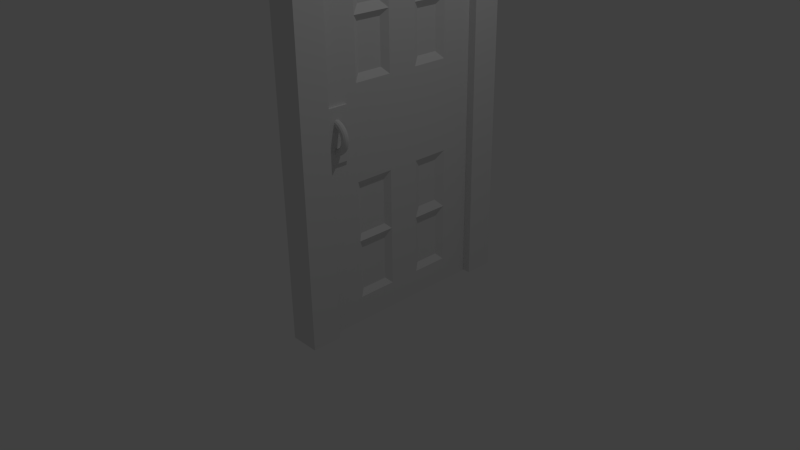 # Source: deur_frame.blend  (saved by Blender 2.74.0; exported with 4.5.12 LTS)
import bpy
from mathutils import Matrix  # noqa: F401  (used for matrix-valued properties, if any)

bpy.ops.wm.read_factory_settings(use_empty=True)
scene = bpy.context.scene
scene.name = 'Scene'

# ---- collections
col_collection_1 = bpy.data.collections.new('Collection 1'); scene.collection.children.link(col_collection_1)

# ---- materials (node trees are filled in below, after node groups)
mat_material = bpy.data.materials.new('Material')
mat_material.alpha_threshold = 0.0
mat_material.use_transparent_shadow = False
mat_material.roughness = 0.5
mat_material.line_color = (0.0, 0.0, 0.0, 1.0)

# ---- material node trees

# ---- world
world_world = bpy.data.worlds.new('World'); scene.world = world_world
world_world.color = (0.05088, 0.05088, 0.05088)
world_world.use_sun_shadow = False
world_world.sun_shadow_jitter_overblur = 0.0
world_world.cycles.sampling_method = 'MANUAL'
world_world.cycles.sample_map_resolution = 256

# ---- cameras
cam_camera = bpy.data.cameras.new('Camera')
cam_camera.clip_end = 100.0
cam_camera.lens = 35.0
cam_camera.sensor_width = 32.0
cam_camera.sensor_height = 18.0
cam_camera.ortho_scale = 7.314
cam_camera.dof.focus_distance = 0.0
cam_camera.dof.aperture_fstop = 128.0

# ---- lights
light_lamp = bpy.data.lights.new('Lamp', 'POINT')
light_lamp.transmission_factor = 0.0
light_lamp.cutoff_distance = 30.0
light_lamp.energy = 100.0
light_lamp.shadow_buffer_clip_start = 1.001
light_lamp.shadow_soft_size = 0.1
light_lamp.shadow_maximum_resolution = 0.006
light_lamp.use_absolute_resolution = True
light_lamp.cycles.use_multiple_importance_sampling = False

# ---- meshes
me_cube_001 = bpy.data.meshes.new('Cube.001')
me_cube_001.from_pydata([(-1.0, 12.87, -0.985), (-1.0, 14.87, -0.985), (1.0, 14.87, -0.985), (1.0, 12.87, -0.985), (-1.0, 12.87, 26.34), (-1.0, 14.87, 26.34), (1.0, 14.87, 26.34), (1.0, 12.87, 26.34), (-1.0, -1.0, 24.34), (-1.0, 12.89, 24.34), (1.0, 12.89, 24.34), (1.0, -1.0, 24.34), (-1.0, -1.0, 26.34), (-1.0, 12.89, 26.34), (1.0, 12.89, 26.34), (1.0, -1.0, 26.34), (-1.0, -1.0, -1.0), (-1.0, 1.0, -1.0), (1.0, 1.0, -1.0), (1.0, -1.0, -1.0), (-1.0, -1.0, 24.34), (-1.0, 1.0, 24.34), (1.0, 1.0, 24.34), (1.0, -1.0, 24.34)], [], [(4, 5, 1, 0), (5, 6, 2, 1), (6, 7, 3, 2), (7, 4, 0, 3), (0, 1, 2, 3), (7, 6, 5, 4), (12, 13, 9, 8), (13, 14, 10, 9), (14, 15, 11, 10), (15, 12, 8, 11), (8, 9, 10, 11), (15, 14, 13, 12), (20, 21, 17, 16), (21, 22, 18, 17), (22, 23, 19, 18), (23, 20, 16, 19), (16, 17, 18, 19), (23, 22, 21, 20)])
me_cube_001.use_remesh_preserve_volume = False
me_cube_001.use_remesh_preserve_attributes = False
me_cube_001.use_mirror_vertex_groups = False
me_cube_001.update()
me_cube = bpy.data.meshes.new('Cube')
me_cube.from_pydata([(0.5152, -0.7925, 2.253), (0.5076, -0.8207, 2.253), (0.487, -0.8413, 2.253), (0.4588, -0.8488, 2.253), (0.4306, -0.8413, 2.253), (0.4099, -0.8207, 2.253), (0.4024, -0.7925, 2.253), (0.4099, -0.7643, 2.253), (0.4306, -0.7436, 2.253), (0.4588, -0.7361, 2.253), (0.487, -0.7436, 2.253), (0.5076, -0.7643, 2.253), (0.5127, -0.7925, 2.29), (0.5053, -0.8207, 2.289), (0.4848, -0.8413, 2.286), (0.4568, -0.8488, 2.282), (0.4289, -0.8413, 2.279), (0.4084, -0.8207, 2.276), (0.4009, -0.7925, 2.275), (0.4084, -0.7643, 2.276), (0.4289, -0.7436, 2.279), (0.4568, -0.7361, 2.282), (0.4848, -0.7436, 2.286), (0.5053, -0.7643, 2.289), (0.5056, -0.7925, 2.326), (0.4983, -0.8207, 2.324), (0.4783, -0.8413, 2.319), (0.4511, -0.8488, 2.311), (0.4239, -0.8413, 2.304), (0.4039, -0.8207, 2.299), (0.3966, -0.7925, 2.297), (0.4039, -0.7643, 2.299), (0.4239, -0.7436, 2.304), (0.4511, -0.7361, 2.311), (0.4783, -0.7436, 2.319), (0.4983, -0.7643, 2.324), (0.4937, -0.7925, 2.361), (0.4867, -0.8207, 2.358), (0.4677, -0.8413, 2.35), (0.4416, -0.8488, 2.339), (0.4156, -0.8413, 2.329), (0.3965, -0.8207, 2.321), (0.3895, -0.7925, 2.318), (0.3965, -0.7643, 2.321), (0.4156, -0.7436, 2.329), (0.4416, -0.7361, 2.339), (0.4677, -0.7436, 2.35), (0.4867, -0.7643, 2.358), (0.4774, -0.7925, 2.394), (0.4708, -0.8207, 2.39), (0.453, -0.8413, 2.38), (0.4286, -0.8488, 2.366), (0.4041, -0.8413, 2.352), (0.3863, -0.8207, 2.341), (0.3797, -0.7925, 2.338), (0.3863, -0.7643, 2.341), (0.4041, -0.7436, 2.352), (0.4286, -0.7361, 2.366), (0.453, -0.7436, 2.38), (0.4708, -0.7643, 2.39), (0.4569, -0.7925, 2.425), (0.4509, -0.8207, 2.42), (0.4345, -0.8413, 2.408), (0.4122, -0.8488, 2.39), (0.3898, -0.8413, 2.373), (0.3734, -0.8207, 2.361), (0.3674, -0.7925, 2.356), (0.3734, -0.7643, 2.361), (0.3898, -0.7436, 2.373), (0.4122, -0.7361, 2.39), (0.4345, -0.7436, 2.408), (0.4509, -0.7643, 2.42), (0.4326, -0.7925, 2.452), (0.4272, -0.8207, 2.447), (0.4126, -0.8413, 2.432), (0.3927, -0.8488, 2.413), (0.3728, -0.8413, 2.393), (0.3582, -0.8207, 2.378), (0.3528, -0.7925, 2.373), (0.3582, -0.7643, 2.378), (0.3728, -0.7436, 2.393), (0.3927, -0.7361, 2.413), (0.4126, -0.7436, 2.432), (0.4272, -0.7643, 2.447), (0.4049, -0.7925, 2.477), (0.4003, -0.8207, 2.471), (0.3877, -0.8413, 2.454), (0.3705, -0.8488, 2.432), (0.3534, -0.8413, 2.41), (0.3408, -0.8207, 2.393), (0.3362, -0.7925, 2.387), (0.3408, -0.7643, 2.393), (0.3534, -0.7436, 2.41), (0.3705, -0.7361, 2.432), (0.3877, -0.7436, 2.454), (0.4003, -0.7643, 2.471), (0.3742, -0.7925, 2.497), (0.3704, -0.8207, 2.491), (0.3601, -0.8413, 2.473), (0.346, -0.8488, 2.448), (0.3319, -0.8413, 2.424), (0.3216, -0.8207, 2.406), (0.3178, -0.7925, 2.4), (0.3216, -0.7643, 2.406), (0.3319, -0.7436, 2.424), (0.346, -0.7361, 2.448), (0.3601, -0.7436, 2.473), (0.3704, -0.7643, 2.491), (0.3411, -0.7925, 2.514), (0.3382, -0.8207, 2.507), (0.3303, -0.8413, 2.487), (0.3195, -0.8488, 2.461), (0.3087, -0.8413, 2.435), (0.3008, -0.8207, 2.416), (0.298, -0.7925, 2.409), (0.3008, -0.7643, 2.416), (0.3087, -0.7436, 2.435), (0.3195, -0.7361, 2.461), (0.3303, -0.7436, 2.487), (0.3382, -0.7643, 2.507), (0.3062, -0.7925, 2.525), (0.3042, -0.8207, 2.518), (0.2989, -0.8413, 2.498), (0.2916, -0.8488, 2.471), (0.2843, -0.8413, 2.444), (0.279, -0.8207, 2.424), (0.277, -0.7925, 2.416), (0.279, -0.7643, 2.424), (0.2843, -0.7436, 2.444), (0.2916, -0.7361, 2.471), (0.2989, -0.7436, 2.498), (0.3042, -0.7643, 2.518), (0.27, -0.7925, 2.533), (0.269, -0.8207, 2.525), (0.2663, -0.8413, 2.505), (0.2627, -0.8488, 2.477), (0.259, -0.8413, 2.449), (0.2563, -0.8207, 2.428), (0.2553, -0.7925, 2.421), (0.2563, -0.7643, 2.428), (0.259, -0.7436, 2.449), (0.2627, -0.7361, 2.477), (0.2663, -0.7436, 2.505), (0.269, -0.7643, 2.525), (0.27, -0.7925, 1.974), (0.269, -0.8207, 1.981), (0.2663, -0.8413, 2.001), (0.2627, -0.8488, 2.029), (0.259, -0.8413, 2.057), (0.2563, -0.8207, 2.078), (0.2553, -0.7925, 2.085), (0.2563, -0.7643, 2.078), (0.259, -0.7436, 2.057), (0.2627, -0.7361, 2.029), (0.2663, -0.7436, 2.001), (0.269, -0.7643, 1.981), (0.3062, -0.7925, 1.981), (0.3042, -0.8207, 1.988), (0.2989, -0.8413, 2.008), (0.2916, -0.8488, 2.035), (0.2843, -0.8413, 2.062), (0.279, -0.8207, 2.082), (0.277, -0.7925, 2.09), (0.279, -0.7643, 2.082), (0.2843, -0.7436, 2.062), (0.2916, -0.7361, 2.035), (0.2989, -0.7436, 2.008), (0.3042, -0.7643, 1.988), (0.3411, -0.7925, 1.993), (0.3382, -0.8207, 2.0), (0.3303, -0.8413, 2.019), (0.3195, -0.8488, 2.045), (0.3087, -0.8413, 2.071), (0.3008, -0.8207, 2.09), (0.298, -0.7925, 2.097), (0.3008, -0.7643, 2.09), (0.3087, -0.7436, 2.071), (0.3195, -0.7361, 2.045), (0.3303, -0.7436, 2.019), (0.3382, -0.7643, 2.0), (0.3742, -0.7925, 2.009), (0.3704, -0.8207, 2.015), (0.3601, -0.8413, 2.033), (0.346, -0.8488, 2.058), (0.3319, -0.8413, 2.082), (0.3216, -0.8207, 2.1), (0.3178, -0.7925, 2.107), (0.3216, -0.7643, 2.1), (0.3319, -0.7436, 2.082), (0.346, -0.7361, 2.058), (0.3601, -0.7436, 2.033), (0.3704, -0.7643, 2.015), (0.4049, -0.7925, 2.029), (0.4003, -0.8207, 2.035), (0.3877, -0.8413, 2.052), (0.3705, -0.8488, 2.074), (0.3534, -0.8413, 2.096), (0.3408, -0.8207, 2.113), (0.3362, -0.7925, 2.119), (0.3408, -0.7643, 2.113), (0.3534, -0.7436, 2.096), (0.3705, -0.7361, 2.074), (0.3877, -0.7436, 2.052), (0.4003, -0.7643, 2.035), (0.4326, -0.7925, 2.054), (0.4272, -0.8207, 2.059), (0.4126, -0.8413, 2.074), (0.3927, -0.8488, 2.094), (0.3728, -0.8413, 2.113), (0.3582, -0.8207, 2.128), (0.3528, -0.7925, 2.133), (0.3582, -0.7643, 2.128), (0.3728, -0.7436, 2.113), (0.3927, -0.7361, 2.094), (0.4126, -0.7436, 2.074), (0.4272, -0.7643, 2.059), (0.4569, -0.7925, 2.081), (0.4509, -0.8207, 2.086), (0.4345, -0.8413, 2.099), (0.4122, -0.8488, 2.116), (0.3898, -0.8413, 2.133), (0.3734, -0.8207, 2.145), (0.3674, -0.7925, 2.15), (0.3734, -0.7643, 2.145), (0.3898, -0.7436, 2.133), (0.4122, -0.7361, 2.116), (0.4345, -0.7436, 2.099), (0.4509, -0.7643, 2.086), (0.4774, -0.7925, 2.112), (0.4708, -0.8207, 2.116), (0.453, -0.8413, 2.126), (0.4286, -0.8488, 2.14), (0.4041, -0.8413, 2.154), (0.3863, -0.8207, 2.165), (0.3797, -0.7925, 2.168), (0.3863, -0.7643, 2.165), (0.4041, -0.7436, 2.154), (0.4286, -0.7361, 2.14), (0.453, -0.7436, 2.126), (0.4708, -0.7643, 2.116), (0.4937, -0.7925, 2.145), (0.4867, -0.8207, 2.148), (0.4677, -0.8413, 2.156), (0.4416, -0.8488, 2.167), (0.4156, -0.8413, 2.178), (0.3965, -0.8207, 2.185), (0.3895, -0.7925, 2.188), (0.3965, -0.7643, 2.185), (0.4156, -0.7436, 2.178), (0.4416, -0.7361, 2.167), (0.4677, -0.7436, 2.156), (0.4867, -0.7643, 2.148), (0.5056, -0.7925, 2.18), (0.4983, -0.8207, 2.182), (0.4783, -0.8413, 2.187), (0.4511, -0.8488, 2.195), (0.4239, -0.8413, 2.202), (0.4039, -0.8207, 2.207), (0.3966, -0.7925, 2.209), (0.4039, -0.7643, 2.207), (0.4239, -0.7436, 2.202), (0.4511, -0.7361, 2.195), (0.4783, -0.7436, 2.187), (0.4983, -0.7643, 2.182), (0.5127, -0.7925, 2.216), (0.5053, -0.8207, 2.217), (0.4848, -0.8413, 2.22), (0.4568, -0.8488, 2.224), (0.4289, -0.8413, 2.227), (0.4084, -0.8207, 2.23), (0.4009, -0.7925, 2.231), (0.4084, -0.7643, 2.23), (0.4289, -0.7436, 2.227), (0.4568, -0.7361, 2.224), (0.4848, -0.7436, 2.22), (0.5053, -0.7643, 2.217), (0.2955, -0.5961, 2.71), (0.2955, -0.5961, 1.859), (0.2955, -0.9718, 2.71), (0.2955, -0.9718, 1.859), (0.2217, -0.5961, 2.71), (0.2217, -0.5961, 1.859), (0.2217, -0.9718, 2.71), (0.2217, -0.9718, 1.859), (-0.2784, -0.7795, 2.249), (-0.2695, -0.7517, 2.25), (-0.2478, -0.7321, 2.25), (-0.2193, -0.726, 2.25), (-0.1915, -0.7349, 2.25), (-0.1719, -0.7566, 2.25), (-0.1658, -0.7851, 2.25), (-0.1747, -0.8129, 2.25), (-0.1964, -0.8325, 2.25), (-0.2249, -0.8386, 2.25), (-0.2527, -0.8297, 2.249), (-0.2723, -0.808, 2.249), (-0.2763, -0.7797, 2.286), (-0.2674, -0.752, 2.285), (-0.2459, -0.7324, 2.283), (-0.2175, -0.7262, 2.28), (-0.19, -0.7351, 2.276), (-0.1706, -0.7567, 2.273), (-0.1645, -0.7853, 2.272), (-0.1734, -0.8131, 2.273), (-0.1949, -0.8327, 2.276), (-0.2232, -0.8388, 2.279), (-0.2508, -0.8299, 2.283), (-0.2702, -0.8083, 2.285), (-0.2693, -0.7803, 2.322), (-0.2606, -0.7525, 2.321), (-0.2396, -0.7328, 2.316), (-0.212, -0.7266, 2.308), (-0.1851, -0.7355, 2.301), (-0.1662, -0.7571, 2.296), (-0.1603, -0.7856, 2.294), (-0.169, -0.8134, 2.296), (-0.19, -0.833, 2.301), (-0.2176, -0.8392, 2.308), (-0.2445, -0.8304, 2.315), (-0.2634, -0.8088, 2.32), (-0.2577, -0.781, 2.357), (-0.2493, -0.7532, 2.355), (-0.2292, -0.7335, 2.347), (-0.2027, -0.7272, 2.336), (-0.177, -0.736, 2.326), (-0.1589, -0.7575, 2.318), (-0.1534, -0.786, 2.315), (-0.1618, -0.8139, 2.318), (-0.1819, -0.8335, 2.325), (-0.2083, -0.8398, 2.336), (-0.2341, -0.831, 2.347), (-0.2521, -0.8095, 2.355), (-0.2416, -0.782, 2.391), (-0.2337, -0.7541, 2.387), (-0.2147, -0.7343, 2.377), (-0.1898, -0.728, 2.363), (-0.1657, -0.7367, 2.349), (-0.1489, -0.7581, 2.339), (-0.1437, -0.7866, 2.335), (-0.1517, -0.8145, 2.339), (-0.1706, -0.8342, 2.349), (-0.1955, -0.8406, 2.363), (-0.2196, -0.8319, 2.376), (-0.2365, -0.8104, 2.387), (-0.2214, -0.7831, 2.421), (-0.2139, -0.7552, 2.417), (-0.1965, -0.7354, 2.405), (-0.1736, -0.7289, 2.388), (-0.1516, -0.7375, 2.371), (-0.1362, -0.7589, 2.358), (-0.1316, -0.7873, 2.353), (-0.139, -0.8152, 2.358), (-0.1564, -0.835, 2.37), (-0.1793, -0.8415, 2.387), (-0.2013, -0.8329, 2.404), (-0.2168, -0.8115, 2.417), (-0.1973, -0.7844, 2.449), (-0.1905, -0.7565, 2.444), (-0.1748, -0.7366, 2.43), (-0.1544, -0.73, 2.41), (-0.1347, -0.7384, 2.39), (-0.121, -0.7597, 2.376), (-0.1171, -0.7881, 2.37), (-0.1239, -0.816, 2.375), (-0.1396, -0.836, 2.39), (-0.16, -0.8426, 2.409), (-0.1797, -0.8341, 2.429), (-0.1933, -0.8128, 2.444), (-0.1697, -0.7859, 2.474), (-0.1637, -0.758, 2.468), (-0.15, -0.7379, 2.452), (-0.1323, -0.7311, 2.43), (-0.1154, -0.7395, 2.407), (-0.1038, -0.7606, 2.391), (-0.1006, -0.789, 2.385), (-0.1066, -0.8169, 2.391), (-0.1203, -0.837, 2.407), (-0.138, -0.8438, 2.429), (-0.1549, -0.8355, 2.451), (-0.1665, -0.8143, 2.468), (-0.1392, -0.7876, 2.495), (-0.134, -0.7596, 2.488), (-0.1226, -0.7394, 2.47), (-0.1079, -0.7324, 2.446), (-0.09407, -0.7406, 2.422), (-0.08468, -0.7616, 2.404), (-0.08228, -0.79, 2.397), (-0.0875, -0.818, 2.404), (-0.09896, -0.8381, 2.421), (-0.1136, -0.8451, 2.446), (-0.1274, -0.8369, 2.47), (-0.1368, -0.8159, 2.488), (-0.1063, -0.7893, 2.511), (-0.102, -0.7612, 2.504), (-0.09292, -0.7409, 2.485), (-0.08159, -0.7338, 2.459), (-0.07102, -0.7418, 2.433), (-0.06404, -0.7627, 2.414), (-0.06252, -0.791, 2.407), (-0.06686, -0.819, 2.414), (-0.07591, -0.8393, 2.433), (-0.08723, -0.8465, 2.459), (-0.0978, -0.8385, 2.485), (-0.1048, -0.8175, 2.504), (-0.07151, -0.7911, 2.523), (-0.0681, -0.763, 2.516), (-0.0616, -0.7426, 2.496), (-0.05375, -0.7353, 2.469), (-0.04666, -0.7431, 2.442), (-0.04223, -0.7638, 2.422), (-0.04164, -0.7921, 2.414), (-0.04505, -0.8202, 2.422), (-0.05155, -0.8406, 2.441), (-0.05939, -0.8479, 2.468), (-0.06648, -0.8401, 2.496), (-0.07092, -0.8193, 2.516), (-0.03543, -0.7929, 2.531), (-0.03299, -0.7648, 2.523), (-0.02913, -0.7442, 2.503), (-0.02489, -0.7367, 2.475), (-0.02141, -0.7443, 2.447), (-0.01962, -0.765, 2.426), (-0.01999, -0.7932, 2.419), (-0.02244, -0.8213, 2.426), (-0.02629, -0.8419, 2.447), (-0.03053, -0.8494, 2.474), (-0.03401, -0.8418, 2.502), (-0.03581, -0.8211, 2.523), (-0.03175, -0.7906, 1.971), (-0.0294, -0.7625, 1.979), (-0.02582, -0.7421, 2.0), (-0.02195, -0.7348, 2.028), (-0.01883, -0.7427, 2.056), (-0.01731, -0.7635, 2.076), (-0.01778, -0.7918, 2.083), (-0.02013, -0.8198, 2.076), (-0.02372, -0.8402, 2.055), (-0.02759, -0.8475, 2.027), (-0.0307, -0.8396, 1.999), (-0.03222, -0.8188, 1.979), (-0.06792, -0.7888, 1.978), (-0.06461, -0.7607, 1.986), (-0.05837, -0.7405, 2.006), (-0.05088, -0.7334, 2.033), (-0.04415, -0.7414, 2.061), (-0.03998, -0.7624, 2.08), (-0.03949, -0.7907, 2.088), (-0.0428, -0.8187, 2.08), (-0.04904, -0.839, 2.06), (-0.05652, -0.8461, 2.033), (-0.06325, -0.838, 2.006), (-0.06743, -0.8171, 1.986), (-0.1029, -0.7871, 1.99), (-0.09863, -0.7591, 1.997), (-0.08983, -0.739, 2.016), (-0.07885, -0.7321, 2.043), (-0.06862, -0.7403, 2.069), (-0.06189, -0.7613, 2.088), (-0.06046, -0.7897, 2.095), (-0.06471, -0.8177, 2.087), (-0.07351, -0.8378, 2.068), (-0.08449, -0.8447, 2.042), (-0.09471, -0.8365, 2.016), (-0.1014, -0.8154, 1.997), (-0.136, -0.7855, 2.006), (-0.1309, -0.7576, 2.013), (-0.1197, -0.7375, 2.031), (-0.1054, -0.7308, 2.055), (-0.09182, -0.7391, 2.08), (-0.08267, -0.7604, 2.098), (-0.08035, -0.7887, 2.104), (-0.08548, -0.8167, 2.098), (-0.09671, -0.8367, 2.079), (-0.111, -0.8434, 2.055), (-0.1245, -0.8351, 2.03), (-0.1337, -0.8139, 2.013), (-0.1668, -0.784, 2.026), (-0.1608, -0.7561, 2.033), (-0.1473, -0.7362, 2.049), (-0.13, -0.7296, 2.072), (-0.1134, -0.7381, 2.094), (-0.1019, -0.7594, 2.11), (-0.0988, -0.7879, 2.116), (-0.1048, -0.8158, 2.11), (-0.1182, -0.8357, 2.094), (-0.1356, -0.8423, 2.071), (-0.1522, -0.8338, 2.049), (-0.1636, -0.8125, 2.032), (-0.1946, -0.7828, 2.051), (-0.1879, -0.7549, 2.056), (-0.1724, -0.7351, 2.071), (-0.1523, -0.7286, 2.091), (-0.1329, -0.7372, 2.111), (-0.1194, -0.7586, 2.126), (-0.1155, -0.7871, 2.131), (-0.1222, -0.815, 2.125), (-0.1377, -0.8348, 2.111), (-0.1579, -0.8412, 2.09), (-0.1773, -0.8326, 2.07), (-0.1907, -0.8112, 2.056), (-0.2191, -0.7817, 2.078), (-0.2117, -0.7538, 2.083), (-0.1944, -0.7341, 2.096), (-0.1718, -0.7277, 2.113), (-0.15, -0.7365, 2.13), (-0.1347, -0.7579, 2.143), (-0.1302, -0.7864, 2.147), (-0.1376, -0.8143, 2.143), (-0.1549, -0.834, 2.13), (-0.1775, -0.8404, 2.113), (-0.1993, -0.8316, 2.095), (-0.2146, -0.8101, 2.083), (-0.2398, -0.7808, 2.109), (-0.2318, -0.753, 2.113), (-0.213, -0.7333, 2.123), (-0.1884, -0.727, 2.137), (-0.1644, -0.7358, 2.152), (-0.1477, -0.7574, 2.162), (-0.1426, -0.7859, 2.166), (-0.1505, -0.8137, 2.162), (-0.1693, -0.8334, 2.151), (-0.194, -0.8396, 2.137), (-0.2179, -0.8308, 2.123), (-0.2347, -0.8093, 2.112), (-0.2563, -0.7801, 2.142), (-0.2479, -0.7523, 2.145), (-0.2279, -0.7327, 2.153), (-0.2016, -0.7265, 2.164), (-0.176, -0.7354, 2.175), (-0.158, -0.757, 2.183), (-0.1525, -0.7855, 2.186), (-0.1609, -0.8133, 2.182), (-0.1809, -0.8329, 2.174), (-0.2072, -0.8391, 2.163), (-0.2328, -0.8302, 2.152), (-0.2507, -0.8086, 2.145), (-0.2683, -0.7796, 2.177), (-0.2597, -0.7519, 2.179), (-0.2388, -0.7323, 2.184), (-0.2112, -0.7261, 2.192), (-0.1844, -0.7351, 2.199), (-0.1656, -0.7567, 2.205), (-0.1597, -0.7852, 2.206), (-0.1684, -0.813, 2.204), (-0.1893, -0.8326, 2.199), (-0.2169, -0.8387, 2.191), (-0.2436, -0.8298, 2.184), (-0.2625, -0.8082, 2.178), (-0.2758, -0.7794, 2.213), (-0.2669, -0.7517, 2.214), (-0.2454, -0.7321, 2.217), (-0.2172, -0.7259, 2.221), (-0.1896, -0.7349, 2.224), (-0.1703, -0.7566, 2.227), (-0.1642, -0.7851, 2.228), (-0.1731, -0.8129, 2.227), (-0.1945, -0.8325, 2.224), (-0.2228, -0.8386, 2.22), (-0.2503, -0.8296, 2.216), (-0.2697, -0.808, 2.214), (-0.07461, -0.9781, 2.696), (-0.069, -0.9745, 1.845), (-0.05582, -0.6028, 2.698), (-0.05022, -0.5992, 1.847), (-0.0009073, -0.9818, 2.697), (0.004696, -0.9782, 1.846), (0.01788, -0.6065, 2.698), (0.02348, -0.6029, 1.848), (0.2513, 1.966, -1.0), (0.2513, -1.0, -1.0), (0.001511, -1.0, -1.0), (0.001511, 1.966, -1.0), (0.2513, 1.966, 5.337), (0.2513, -1.0, 5.337), (0.001511, -1.0, 5.337), (0.001511, 1.966, 5.337), (0.2513, 1.966, 2.168), (0.2513, -1.0, 2.168), (0.001511, -1.0, 2.168), (0.001511, 1.966, 2.168), (0.2513, 1.966, 2.504), (0.2513, -1.0, 2.504), (0.001511, -1.0, 2.504), (0.001511, 1.966, 2.504), (0.2513, 1.966, 1.864), (0.2513, -1.0, 1.864), (0.001511, -1.0, 1.864), (0.001511, 1.966, 1.864), (0.2513, 1.413, 2.959), (0.2513, 1.413, 4.881), (0.2513, -0.3808, 2.959), (0.2513, -0.3808, 4.881), (0.2513, 1.434, -0.5652), (0.2513, -0.4015, -0.5652), (0.2513, 1.434, 1.43), (0.2513, -0.4015, 1.43), (0.001511, -0.4737, 2.91), (0.001511, -0.4737, 4.931), (0.001511, 1.373, 2.91), (0.001511, 1.373, 4.931), (0.001511, -0.5408, -0.6613), (0.001511, 1.44, -0.6613), (0.001511, -0.5408, 1.526), (0.001511, 1.44, 1.526), (0.2513, 1.066, -1.0), (0.001511, 1.066, -1.0), (0.2513, 1.066, 5.337), (0.001511, 1.066, 5.337), (0.003392, 1.066, 2.168), (0.2518, 1.066, 2.168), (0.003392, 1.066, 2.504), (0.2518, 1.066, 2.504), (0.2518, 1.066, 1.864), (0.003392, 1.066, 1.864), (0.2513, 0.7897, 4.881), (0.2513, 0.7897, 2.959), (0.2513, 0.7978, -0.5652), (0.2513, 0.7978, 1.43), (0.001511, 0.7196, 4.931), (0.001511, 0.7196, 2.91), (0.001511, 0.746, -0.6613), (0.001511, 0.746, 1.526), (0.2513, -0.2444, -1.0), (0.2513, -0.2444, 5.337), (0.2518, -0.2444, 2.168), (0.2518, -0.2444, 2.504), (0.2518, -0.2444, 1.864), (0.2513, 0.2732, 4.881), (0.2513, 0.2732, 2.959), (0.2513, 0.2631, -0.5652), (0.2513, 0.2631, 1.43), (0.001511, -0.2444, -1.0), (0.001511, -0.2444, 5.337), (0.003391, -0.2444, 2.168), (0.003391, -0.2444, 2.504), (0.003391, -0.2444, 1.864), (0.001511, 0.146, 4.931), (0.001511, 0.146, 2.91), (0.001511, 0.1053, -0.6613), (0.001511, 0.1053, 1.526), (0.2513, 1.966, 3.92), (0.2513, -1.0, 3.92), (0.001511, -1.0, 3.92), (0.001511, 1.966, 3.92), (0.2513, 1.413, 3.92), (0.2513, -0.3808, 3.92), (0.001511, -0.4737, 3.92), (0.001511, 1.373, 3.92), (0.001511, 0.7196, 3.92), (0.2513, 0.7897, 3.92), (0.001511, 0.146, 3.92), (0.2513, 0.2732, 3.92), (0.2513, 1.966, 0.4322), (0.2513, -1.0, 0.4322), (0.001511, -1.0, 0.4322), (0.001511, 1.966, 0.4322), (0.2513, 1.434, 0.4322), (0.2513, -0.4015, 0.4322), (0.001511, -0.5408, 0.4322), (0.001511, 1.44, 0.4322), (0.001511, 0.746, 0.4322), (0.2513, 0.7978, 0.4322), (0.001511, 0.1053, 0.4322), (0.2513, 0.2631, 0.4322), (0.05533, -0.3228, 4.071), (0.05533, -0.3228, 4.78), (0.05533, -0.004921, 4.78), (0.05533, -0.004921, 4.071), (0.05755, 1.239, 4.055), (0.05755, 1.239, 4.796), (0.05755, 0.8544, 4.796), (0.05755, 0.8544, 4.055), (0.05755, 0.8418, 3.032), (0.05755, 1.251, 3.032), (0.05755, 0.8418, 3.798), (0.05755, 1.251, 3.798), (0.05533, -0.3801, 3.003), (0.05533, 0.05235, 3.003), (0.05533, 0.05235, 3.827), (0.05533, -0.3801, 3.827), (0.05755, 1.296, 0.5771), (0.05755, 1.296, 1.381), (0.05755, 0.8909, 1.381), (0.05755, 0.8909, 0.5771), (0.05534, -0.419, 0.554), (0.05534, -0.419, 1.404), (0.05534, -0.01644, 1.404), (0.05534, -0.01644, 0.554), (0.05755, 0.8585, -0.5488), (0.05755, 1.328, -0.5488), (0.05755, 0.8585, 0.3198), (0.05755, 1.328, 0.3198), (0.05534, -0.4355, -0.556), (0.05534, 2.441e-05, -0.556), (0.05534, 2.444e-05, 0.327), (0.05534, -0.4355, 0.327), (0.1776, -0.2471, 4.054), (0.1776, -0.2471, 4.747), (0.1776, 0.1395, 4.747), (0.1776, 0.1395, 4.054), (0.1776, 1.265, 4.069), (0.1776, 1.265, 4.732), (0.1776, 0.9384, 4.732), (0.1776, 0.9384, 4.069), (0.1776, 0.1639, 3.069), (0.1776, -0.2715, 3.069), (0.1776, 0.1639, 3.811), (0.1776, -0.2715, 3.811), (0.1776, 1.291, 3.082), (0.1776, 0.912, 3.082), (0.1776, 0.912, 3.798), (0.1776, 1.291, 3.798), (0.1776, -0.3119, 0.5218), (0.1776, -0.3119, 1.34), (0.1776, 0.1735, 1.34), (0.1776, 0.1735, 0.5218), (0.1776, 1.298, 0.5684), (0.1776, 1.298, 1.294), (0.1776, 0.9339, 1.294), (0.1776, 0.9339, 0.5684), (0.1776, 1.327, -0.4583), (0.1776, 0.9047, -0.4583), (0.1776, 0.9047, 0.3253), (0.1776, 1.327, 0.3253), (0.1776, 0.1649, -0.467), (0.1776, -0.3033, -0.467), (0.1776, 0.1649, 0.3341), (0.1776, -0.3033, 0.3341)], [], [(0, 12, 13, 1), (1, 13, 14, 2), (2, 14, 15, 3), (3, 15, 16, 4), (4, 16, 17, 5), (5, 17, 18, 6), (6, 18, 19, 7), (7, 19, 20, 8), (8, 20, 21, 9), (9, 21, 22, 10), (10, 22, 23, 11), (0, 11, 23, 12), (12, 24, 25, 13), (13, 25, 26, 14), (14, 26, 27, 15), (15, 27, 28, 16), (16, 28, 29, 17), (17, 29, 30, 18), (18, 30, 31, 19), (19, 31, 32, 20), (20, 32, 33, 21), (21, 33, 34, 22), (22, 34, 35, 23), (23, 35, 24, 12), (24, 36, 37, 25), (25, 37, 38, 26), (26, 38, 39, 27), (27, 39, 40, 28), (28, 40, 41, 29), (29, 41, 42, 30), (30, 42, 43, 31), (31, 43, 44, 32), (32, 44, 45, 33), (33, 45, 46, 34), (34, 46, 47, 35), (35, 47, 36, 24), (36, 48, 49, 37), (37, 49, 50, 38), (38, 50, 51, 39), (39, 51, 52, 40), (40, 52, 53, 41), (41, 53, 54, 42), (42, 54, 55, 43), (43, 55, 56, 44), (44, 56, 57, 45), (45, 57, 58, 46), (46, 58, 59, 47), (47, 59, 48, 36), (48, 60, 61, 49), (49, 61, 62, 50), (50, 62, 63, 51), (51, 63, 64, 52), (52, 64, 65, 53), (53, 65, 66, 54), (54, 66, 67, 55), (55, 67, 68, 56), (56, 68, 69, 57), (57, 69, 70, 58), (58, 70, 71, 59), (59, 71, 60, 48), (60, 72, 73, 61), (61, 73, 74, 62), (62, 74, 75, 63), (63, 75, 76, 64), (64, 76, 77, 65), (65, 77, 78, 66), (66, 78, 79, 67), (67, 79, 80, 68), (68, 80, 81, 69), (69, 81, 82, 70), (70, 82, 83, 71), (71, 83, 72, 60), (72, 84, 85, 73), (73, 85, 86, 74), (74, 86, 87, 75), (75, 87, 88, 76), (76, 88, 89, 77), (77, 89, 90, 78), (78, 90, 91, 79), (79, 91, 92, 80), (80, 92, 93, 81), (81, 93, 94, 82), (82, 94, 95, 83), (83, 95, 84, 72), (84, 96, 97, 85), (85, 97, 98, 86), (86, 98, 99, 87), (87, 99, 100, 88), (88, 100, 101, 89), (89, 101, 102, 90), (90, 102, 103, 91), (91, 103, 104, 92), (92, 104, 105, 93), (93, 105, 106, 94), (94, 106, 107, 95), (95, 107, 96, 84), (96, 108, 109, 97), (97, 109, 110, 98), (98, 110, 111, 99), (99, 111, 112, 100), (100, 112, 113, 101), (101, 113, 114, 102), (102, 114, 115, 103), (103, 115, 116, 104), (104, 116, 117, 105), (105, 117, 118, 106), (106, 118, 119, 107), (107, 119, 108, 96), (108, 120, 121, 109), (109, 121, 122, 110), (110, 122, 123, 111), (111, 123, 124, 112), (112, 124, 125, 113), (113, 125, 126, 114), (114, 126, 127, 115), (115, 127, 128, 116), (116, 128, 129, 117), (117, 129, 130, 118), (118, 130, 131, 119), (119, 131, 120, 108), (120, 132, 133, 121), (121, 133, 134, 122), (122, 134, 135, 123), (123, 135, 136, 124), (124, 136, 137, 125), (125, 137, 138, 126), (126, 138, 139, 127), (127, 139, 140, 128), (128, 140, 141, 129), (129, 141, 142, 130), (130, 142, 143, 131), (131, 143, 132, 120), (144, 156, 157, 145), (145, 157, 158, 146), (146, 158, 159, 147), (147, 159, 160, 148), (148, 160, 161, 149), (149, 161, 162, 150), (150, 162, 163, 151), (151, 163, 164, 152), (152, 164, 165, 153), (153, 165, 166, 154), (154, 166, 167, 155), (155, 167, 156, 144), (156, 168, 169, 157), (157, 169, 170, 158), (158, 170, 171, 159), (159, 171, 172, 160), (160, 172, 173, 161), (161, 173, 174, 162), (162, 174, 175, 163), (163, 175, 176, 164), (164, 176, 177, 165), (165, 177, 178, 166), (166, 178, 179, 167), (167, 179, 168, 156), (168, 180, 181, 169), (169, 181, 182, 170), (170, 182, 183, 171), (171, 183, 184, 172), (172, 184, 185, 173), (173, 185, 186, 174), (174, 186, 187, 175), (175, 187, 188, 176), (176, 188, 189, 177), (177, 189, 190, 178), (178, 190, 191, 179), (179, 191, 180, 168), (180, 192, 193, 181), (181, 193, 194, 182), (182, 194, 195, 183), (183, 195, 196, 184), (184, 196, 197, 185), (185, 197, 198, 186), (186, 198, 199, 187), (187, 199, 200, 188), (188, 200, 201, 189), (189, 201, 202, 190), (190, 202, 203, 191), (191, 203, 192, 180), (192, 204, 205, 193), (193, 205, 206, 194), (194, 206, 207, 195), (195, 207, 208, 196), (196, 208, 209, 197), (197, 209, 210, 198), (198, 210, 211, 199), (199, 211, 212, 200), (200, 212, 213, 201), (201, 213, 214, 202), (202, 214, 215, 203), (203, 215, 204, 192), (204, 216, 217, 205), (205, 217, 218, 206), (206, 218, 219, 207), (207, 219, 220, 208), (208, 220, 221, 209), (209, 221, 222, 210), (210, 222, 223, 211), (211, 223, 224, 212), (212, 224, 225, 213), (213, 225, 226, 214), (214, 226, 227, 215), (215, 227, 216, 204), (216, 228, 229, 217), (217, 229, 230, 218), (218, 230, 231, 219), (219, 231, 232, 220), (220, 232, 233, 221), (221, 233, 234, 222), (222, 234, 235, 223), (223, 235, 236, 224), (224, 236, 237, 225), (225, 237, 238, 226), (226, 238, 239, 227), (227, 239, 228, 216), (228, 240, 241, 229), (229, 241, 242, 230), (230, 242, 243, 231), (231, 243, 244, 232), (232, 244, 245, 233), (233, 245, 246, 234), (234, 246, 247, 235), (235, 247, 248, 236), (236, 248, 249, 237), (237, 249, 250, 238), (238, 250, 251, 239), (239, 251, 240, 228), (240, 252, 253, 241), (241, 253, 254, 242), (242, 254, 255, 243), (243, 255, 256, 244), (244, 256, 257, 245), (245, 257, 258, 246), (246, 258, 259, 247), (247, 259, 260, 248), (248, 260, 261, 249), (249, 261, 262, 250), (250, 262, 263, 251), (251, 263, 252, 240), (252, 264, 265, 253), (253, 265, 266, 254), (254, 266, 267, 255), (255, 267, 268, 256), (256, 268, 269, 257), (257, 269, 270, 258), (258, 270, 271, 259), (259, 271, 272, 260), (260, 272, 273, 261), (261, 273, 274, 262), (262, 274, 275, 263), (263, 275, 264, 252), (264, 0, 1, 265), (265, 1, 2, 266), (266, 2, 3, 267), (267, 3, 4, 268), (268, 4, 5, 269), (269, 5, 6, 270), (270, 6, 7, 271), (271, 7, 8, 272), (272, 8, 9, 273), (273, 9, 10, 274), (274, 10, 11, 275), (275, 11, 0, 264), (277, 276, 278, 279), (279, 278, 282, 283), (283, 282, 280, 281), (281, 280, 276, 277), (276, 280, 282, 278), (281, 277, 279, 283), (284, 296, 297, 285), (285, 297, 298, 286), (286, 298, 299, 287), (287, 299, 300, 288), (288, 300, 301, 289), (289, 301, 302, 290), (290, 302, 303, 291), (291, 303, 304, 292), (292, 304, 305, 293), (293, 305, 306, 294), (294, 306, 307, 295), (284, 295, 307, 296), (296, 308, 309, 297), (297, 309, 310, 298), (298, 310, 311, 299), (299, 311, 312, 300), (300, 312, 313, 301), (301, 313, 314, 302), (302, 314, 315, 303), (303, 315, 316, 304), (304, 316, 317, 305), (305, 317, 318, 306), (306, 318, 319, 307), (307, 319, 308, 296), (308, 320, 321, 309), (309, 321, 322, 310), (310, 322, 323, 311), (311, 323, 324, 312), (312, 324, 325, 313), (313, 325, 326, 314), (314, 326, 327, 315), (315, 327, 328, 316), (316, 328, 329, 317), (317, 329, 330, 318), (318, 330, 331, 319), (319, 331, 320, 308), (320, 332, 333, 321), (321, 333, 334, 322), (322, 334, 335, 323), (323, 335, 336, 324), (324, 336, 337, 325), (325, 337, 338, 326), (326, 338, 339, 327), (327, 339, 340, 328), (328, 340, 341, 329), (329, 341, 342, 330), (330, 342, 343, 331), (331, 343, 332, 320), (332, 344, 345, 333), (333, 345, 346, 334), (334, 346, 347, 335), (335, 347, 348, 336), (336, 348, 349, 337), (337, 349, 350, 338), (338, 350, 351, 339), (339, 351, 352, 340), (340, 352, 353, 341), (341, 353, 354, 342), (342, 354, 355, 343), (343, 355, 344, 332), (344, 356, 357, 345), (345, 357, 358, 346), (346, 358, 359, 347), (347, 359, 360, 348), (348, 360, 361, 349), (349, 361, 362, 350), (350, 362, 363, 351), (351, 363, 364, 352), (352, 364, 365, 353), (353, 365, 366, 354), (354, 366, 367, 355), (355, 367, 356, 344), (356, 368, 369, 357), (357, 369, 370, 358), (358, 370, 371, 359), (359, 371, 372, 360), (360, 372, 373, 361), (361, 373, 374, 362), (362, 374, 375, 363), (363, 375, 376, 364), (364, 376, 377, 365), (365, 377, 378, 366), (366, 378, 379, 367), (367, 379, 368, 356), (368, 380, 381, 369), (369, 381, 382, 370), (370, 382, 383, 371), (371, 383, 384, 372), (372, 384, 385, 373), (373, 385, 386, 374), (374, 386, 387, 375), (375, 387, 388, 376), (376, 388, 389, 377), (377, 389, 390, 378), (378, 390, 391, 379), (379, 391, 380, 368), (380, 392, 393, 381), (381, 393, 394, 382), (382, 394, 395, 383), (383, 395, 396, 384), (384, 396, 397, 385), (385, 397, 398, 386), (386, 398, 399, 387), (387, 399, 400, 388), (388, 400, 401, 389), (389, 401, 402, 390), (390, 402, 403, 391), (391, 403, 392, 380), (392, 404, 405, 393), (393, 405, 406, 394), (394, 406, 407, 395), (395, 407, 408, 396), (396, 408, 409, 397), (397, 409, 410, 398), (398, 410, 411, 399), (399, 411, 412, 400), (400, 412, 413, 401), (401, 413, 414, 402), (402, 414, 415, 403), (403, 415, 404, 392), (404, 416, 417, 405), (405, 417, 418, 406), (406, 418, 419, 407), (407, 419, 420, 408), (408, 420, 421, 409), (409, 421, 422, 410), (410, 422, 423, 411), (411, 423, 424, 412), (412, 424, 425, 413), (413, 425, 426, 414), (414, 426, 427, 415), (415, 427, 416, 404), (428, 440, 441, 429), (429, 441, 442, 430), (430, 442, 443, 431), (431, 443, 444, 432), (432, 444, 445, 433), (433, 445, 446, 434), (434, 446, 447, 435), (435, 447, 448, 436), (436, 448, 449, 437), (437, 449, 450, 438), (438, 450, 451, 439), (439, 451, 440, 428), (440, 452, 453, 441), (441, 453, 454, 442), (442, 454, 455, 443), (443, 455, 456, 444), (444, 456, 457, 445), (445, 457, 458, 446), (446, 458, 459, 447), (447, 459, 460, 448), (448, 460, 461, 449), (449, 461, 462, 450), (450, 462, 463, 451), (451, 463, 452, 440), (452, 464, 465, 453), (453, 465, 466, 454), (454, 466, 467, 455), (455, 467, 468, 456), (456, 468, 469, 457), (457, 469, 470, 458), (458, 470, 471, 459), (459, 471, 472, 460), (460, 472, 473, 461), (461, 473, 474, 462), (462, 474, 475, 463), (463, 475, 464, 452), (464, 476, 477, 465), (465, 477, 478, 466), (466, 478, 479, 467), (467, 479, 480, 468), (468, 480, 481, 469), (469, 481, 482, 470), (470, 482, 483, 471), (471, 483, 484, 472), (472, 484, 485, 473), (473, 485, 486, 474), (474, 486, 487, 475), (475, 487, 476, 464), (476, 488, 489, 477), (477, 489, 490, 478), (478, 490, 491, 479), (479, 491, 492, 480), (480, 492, 493, 481), (481, 493, 494, 482), (482, 494, 495, 483), (483, 495, 496, 484), (484, 496, 497, 485), (485, 497, 498, 486), (486, 498, 499, 487), (487, 499, 488, 476), (488, 500, 501, 489), (489, 501, 502, 490), (490, 502, 503, 491), (491, 503, 504, 492), (492, 504, 505, 493), (493, 505, 506, 494), (494, 506, 507, 495), (495, 507, 508, 496), (496, 508, 509, 497), (497, 509, 510, 498), (498, 510, 511, 499), (499, 511, 500, 488), (500, 512, 513, 501), (501, 513, 514, 502), (502, 514, 515, 503), (503, 515, 516, 504), (504, 516, 517, 505), (505, 517, 518, 506), (506, 518, 519, 507), (507, 519, 520, 508), (508, 520, 521, 509), (509, 521, 522, 510), (510, 522, 523, 511), (511, 523, 512, 500), (512, 524, 525, 513), (513, 525, 526, 514), (514, 526, 527, 515), (515, 527, 528, 516), (516, 528, 529, 517), (517, 529, 530, 518), (518, 530, 531, 519), (519, 531, 532, 520), (520, 532, 533, 521), (521, 533, 534, 522), (522, 534, 535, 523), (523, 535, 524, 512), (524, 536, 537, 525), (525, 537, 538, 526), (526, 538, 539, 527), (527, 539, 540, 528), (528, 540, 541, 529), (529, 541, 542, 530), (530, 542, 543, 531), (531, 543, 544, 532), (532, 544, 545, 533), (533, 545, 546, 534), (534, 546, 547, 535), (535, 547, 536, 524), (536, 548, 549, 537), (537, 549, 550, 538), (538, 550, 551, 539), (539, 551, 552, 540), (540, 552, 553, 541), (541, 553, 554, 542), (542, 554, 555, 543), (543, 555, 556, 544), (544, 556, 557, 545), (545, 557, 558, 546), (546, 558, 559, 547), (547, 559, 548, 536), (548, 284, 285, 549), (549, 285, 286, 550), (550, 286, 287, 551), (551, 287, 288, 552), (552, 288, 289, 553), (553, 289, 290, 554), (554, 290, 291, 555), (555, 291, 292, 556), (556, 292, 293, 557), (557, 293, 294, 558), (558, 294, 295, 559), (559, 295, 284, 548), (561, 560, 562, 563), (563, 562, 566, 567), (567, 566, 564, 565), (565, 564, 560, 561), (560, 564, 566, 562), (565, 561, 563, 567), (622, 569, 570, 631), (623, 632, 574, 573), (699, 698, 697, 696), (641, 573, 574, 642), (671, 670, 669, 668), (652, 568, 571, 655), (580, 576, 579, 583), (613, 608, 579, 587), (585, 577, 578, 586), (626, 624, 577, 585), (640, 580, 583, 643), (608, 610, 583, 579), (577, 581, 582, 578), (624, 625, 581, 577), (715, 714, 713, 712), (653, 585, 586, 654), (683, 682, 681, 680), (576, 584, 587, 579), (644, 588, 580, 640), (645, 591, 573, 641), (614, 589, 572, 606), (628, 590, 581, 625), (629, 593, 569, 622), (656, 592, 568, 652), (657, 595, 585, 653), (617, 594, 584, 612), (646, 596, 582, 642), (647, 599, 575, 643), (636, 597, 574, 632), (619, 598, 583, 610), (620, 601, 571, 605), (658, 600, 570, 654), (659, 603, 587, 655), (639, 602, 586, 635), (603, 621, 613, 587), (638, 620, 605, 631), (637, 619, 610, 634), (599, 618, 607, 575), (630, 617, 612, 626), (592, 616, 604, 568), (588, 615, 611, 580), (627, 614, 606, 623), (662, 639, 621, 660), (716, 717, 718, 719), (576, 580, 611, 609), (633, 634, 610, 608), (584, 576, 609, 612), (635, 633, 608, 613), (650, 636, 618, 648), (700, 701, 702, 703), (572, 575, 607, 606), (568, 604, 605, 571), (664, 665, 666, 667), (586, 578, 633, 635), (578, 582, 634, 633), (684, 685, 686, 687), (591, 627, 623, 573), (595, 630, 626, 585), (596, 637, 634, 582), (600, 638, 631, 570), (621, 639, 635, 613), (618, 636, 632, 607), (616, 629, 622, 604), (615, 628, 625, 611), (661, 617, 630, 663), (609, 611, 625, 624), (612, 609, 624, 626), (649, 614, 627, 651), (606, 607, 632, 623), (604, 622, 631, 605), (615, 649, 651, 628), (676, 679, 678, 677), (708, 711, 710, 709), (637, 650, 648, 619), (598, 647, 643, 583), (597, 646, 642, 574), (590, 645, 641, 581), (589, 644, 640, 572), (572, 640, 643, 575), (672, 674, 675, 673), (581, 641, 642, 582), (704, 706, 707, 705), (616, 661, 663, 629), (692, 695, 694, 693), (720, 723, 722, 721), (638, 662, 660, 620), (601, 659, 655, 571), (602, 658, 654, 586), (593, 657, 653, 569), (594, 656, 652, 584), (688, 690, 691, 689), (569, 653, 654, 570), (724, 726, 727, 725), (584, 652, 655, 587), (665, 664, 646, 597), (666, 665, 597, 636), (667, 666, 636, 650), (664, 667, 650, 646), (668, 669, 599, 647), (669, 670, 618, 599), (670, 671, 648, 618), (671, 668, 647, 648), (672, 673, 598, 619), (674, 672, 619, 648), (673, 675, 647, 598), (675, 674, 648, 647), (676, 677, 637, 596), (677, 678, 650, 637), (679, 676, 596, 646), (678, 679, 646, 650), (680, 681, 603, 659), (681, 682, 621, 603), (682, 683, 660, 621), (683, 680, 659, 660), (685, 684, 658, 602), (686, 685, 602, 639), (687, 686, 639, 662), (684, 687, 662, 658), (688, 689, 601, 620), (690, 688, 620, 660), (689, 691, 659, 601), (691, 690, 660, 659), (692, 693, 638, 600), (693, 694, 662, 638), (695, 692, 600, 658), (694, 695, 658, 662), (696, 697, 591, 645), (697, 698, 627, 591), (698, 699, 651, 627), (699, 696, 645, 651), (701, 700, 644, 589), (702, 701, 589, 614), (703, 702, 614, 649), (700, 703, 649, 644), (704, 705, 590, 628), (706, 704, 628, 651), (705, 707, 645, 590), (707, 706, 651, 645), (708, 709, 615, 588), (709, 710, 649, 615), (711, 708, 588, 644), (710, 711, 644, 649), (712, 713, 595, 657), (713, 714, 630, 595), (714, 715, 663, 630), (715, 712, 657, 663), (717, 716, 656, 594), (718, 717, 594, 617), (719, 718, 617, 661), (716, 719, 661, 656), (720, 721, 616, 592), (721, 722, 661, 616), (723, 720, 592, 656), (722, 723, 656, 661), (724, 725, 593, 629), (726, 724, 629, 663), (725, 727, 657, 593), (727, 726, 663, 657)])
_uv = me_cube.uv_layers.new(name='UVMap')
_uv.uv.foreach_set('vector', [0.3465, 0.8859, 0.3465, 0.8835, 0.3505, 0.8836, 0.3505, 0.8859, 0.3505, 0.8859, 0.3505, 0.8836, 0.3534, 0.8837, 0.3534, 0.8859, 0.2971, 0.8907, 0.2968, 0.8929, 0.2928, 0.8926, 0.2931, 0.8907, 0.2931, 0.8907, 0.2928, 0.8926, 0.2888, 0.8924, 0.2891, 0.8907, 0.2891, 0.8907, 0.2888, 0.8924, 0.2859, 0.8922, 0.2861, 0.8907, 0.4175, 0.881, 0.4175, 0.8825, 0.4135, 0.8825, 0.4135, 0.881, 0.4135, 0.881, 0.4135, 0.8825, 0.4095, 0.8825, 0.4095, 0.881, 0.4095, 0.881, 0.4095, 0.8825, 0.4066, 0.8827, 0.4066, 0.881, 0.2041, 0.8907, 0.2043, 0.8924, 0.2004, 0.8926, 0.2001, 0.8907, 0.2001, 0.8907, 0.2004, 0.8926, 0.1964, 0.8929, 0.1961, 0.8907, 0.1961, 0.8907, 0.1964, 0.8929, 0.1935, 0.893, 0.1931, 0.8907, 0.3465, 0.8859, 0.3425, 0.8859, 0.3425, 0.8836, 0.3465, 0.8835, 0.3465, 0.8835, 0.3465, 0.8811, 0.3505, 0.8813, 0.3505, 0.8836, 0.3505, 0.8836, 0.3505, 0.8813, 0.3534, 0.8816, 0.3534, 0.8837, 0.2968, 0.8929, 0.2958, 0.895, 0.292, 0.8945, 0.2928, 0.8926, 0.2928, 0.8926, 0.292, 0.8945, 0.2881, 0.894, 0.2888, 0.8924, 0.2888, 0.8924, 0.2881, 0.894, 0.2852, 0.8937, 0.2859, 0.8922, 0.4175, 0.8825, 0.4175, 0.884, 0.4136, 0.8839, 0.4135, 0.8825, 0.4135, 0.8825, 0.4136, 0.8839, 0.4095, 0.884, 0.4095, 0.8825, 0.4095, 0.8825, 0.4095, 0.884, 0.4066, 0.8844, 0.4066, 0.8827, 0.2043, 0.8924, 0.2051, 0.894, 0.2012, 0.8945, 0.2004, 0.8926, 0.2004, 0.8926, 0.2012, 0.8945, 0.1973, 0.895, 0.1964, 0.8929, 0.1964, 0.8929, 0.1973, 0.895, 0.1945, 0.8953, 0.1935, 0.893, 0.3425, 0.8836, 0.3425, 0.8813, 0.3465, 0.8811, 0.3465, 0.8835, 0.3465, 0.8811, 0.3465, 0.8788, 0.3505, 0.879, 0.3505, 0.8813, 0.2986, 0.8953, 0.297, 0.8976, 0.2943, 0.8971, 0.2958, 0.895, 0.2958, 0.895, 0.2943, 0.8971, 0.2907, 0.8964, 0.292, 0.8945, 0.292, 0.8945, 0.2907, 0.8964, 0.287, 0.8956, 0.2881, 0.894, 0.2881, 0.894, 0.287, 0.8956, 0.2842, 0.8951, 0.2852, 0.8937, 0.4175, 0.884, 0.4175, 0.8855, 0.4136, 0.8853, 0.4136, 0.8839, 0.4136, 0.8839, 0.4136, 0.8853, 0.4096, 0.8855, 0.4095, 0.884, 0.2078, 0.8937, 0.2089, 0.8951, 0.2062, 0.8956, 0.2051, 0.894, 0.2051, 0.894, 0.2062, 0.8956, 0.2026, 0.8963, 0.2012, 0.8945, 0.2012, 0.8945, 0.2026, 0.8963, 0.1989, 0.8971, 0.1973, 0.895, 0.1973, 0.895, 0.1989, 0.8971, 0.1961, 0.8976, 0.1945, 0.8953, 0.3425, 0.8813, 0.3425, 0.879, 0.3465, 0.8788, 0.3465, 0.8811, 0.3465, 0.8788, 0.3465, 0.8767, 0.3505, 0.8769, 0.3505, 0.879, 0.297, 0.8976, 0.2947, 0.8997, 0.2923, 0.899, 0.2943, 0.8971, 0.2943, 0.8971, 0.2923, 0.899, 0.2888, 0.8981, 0.2907, 0.8964, 0.2907, 0.8964, 0.2888, 0.8981, 0.2853, 0.8972, 0.287, 0.8956, 0.287, 0.8956, 0.2853, 0.8972, 0.2827, 0.8965, 0.2842, 0.8951, 0.4175, 0.8855, 0.4176, 0.8868, 0.4136, 0.8866, 0.4136, 0.8853, 0.4136, 0.8853, 0.4136, 0.8866, 0.4096, 0.8868, 0.4096, 0.8855, 0.2089, 0.8951, 0.2103, 0.8965, 0.2079, 0.8972, 0.2062, 0.8956, 0.2062, 0.8956, 0.2079, 0.8972, 0.2044, 0.8981, 0.2026, 0.8963, 0.2026, 0.8963, 0.2044, 0.8981, 0.2009, 0.899, 0.1989, 0.8971, 0.1989, 0.8971, 0.2009, 0.899, 0.1983, 0.8997, 0.1961, 0.8976, 0.3425, 0.879, 0.3425, 0.8769, 0.3465, 0.8767, 0.3465, 0.8788, 0.3465, 0.8767, 0.3466, 0.8747, 0.3506, 0.875, 0.3505, 0.8769, 0.2947, 0.8997, 0.2919, 0.9016, 0.2896, 0.9008, 0.2923, 0.899, 0.2923, 0.899, 0.2896, 0.9008, 0.2865, 0.8997, 0.2888, 0.8981, 0.2888, 0.8981, 0.2865, 0.8997, 0.2833, 0.8986, 0.2853, 0.8972, 0.2853, 0.8972, 0.2833, 0.8986, 0.2809, 0.8977, 0.2827, 0.8965, 0.4176, 0.8868, 0.4176, 0.8881, 0.4136, 0.8878, 0.4136, 0.8866, 0.4136, 0.8866, 0.4136, 0.8878, 0.4096, 0.8881, 0.4096, 0.8868, 0.2103, 0.8965, 0.2121, 0.8977, 0.2099, 0.8986, 0.2079, 0.8972, 0.2079, 0.8972, 0.2099, 0.8986, 0.2067, 0.8997, 0.2044, 0.8981, 0.2044, 0.8981, 0.2067, 0.8997, 0.2035, 0.9008, 0.2009, 0.899, 0.2009, 0.899, 0.2035, 0.9008, 0.2012, 0.9016, 0.1983, 0.8997, 0.3425, 0.8769, 0.3426, 0.875, 0.3466, 0.8747, 0.3465, 0.8767, 0.3466, 0.8747, 0.3466, 0.8728, 0.3506, 0.8732, 0.3506, 0.875, 0.2919, 0.9016, 0.2885, 0.9034, 0.2865, 0.9025, 0.2896, 0.9008, 0.2896, 0.9008, 0.2865, 0.9025, 0.2837, 0.9012, 0.2865, 0.8997, 0.2865, 0.8997, 0.2837, 0.9012, 0.2809, 0.8998, 0.2833, 0.8986, 0.2833, 0.8986, 0.2809, 0.8998, 0.2788, 0.8989, 0.2809, 0.8977, 0.4176, 0.8881, 0.4176, 0.8892, 0.4136, 0.8889, 0.4136, 0.8878, 0.4136, 0.8878, 0.4136, 0.8889, 0.4096, 0.8892, 0.4096, 0.8881, 0.2121, 0.8977, 0.2143, 0.8989, 0.2123, 0.8998, 0.2099, 0.8986, 0.2099, 0.8986, 0.2123, 0.8998, 0.2095, 0.9012, 0.2067, 0.8997, 0.2067, 0.8997, 0.2095, 0.9012, 0.2066, 0.9025, 0.2035, 0.9008, 0.2035, 0.9008, 0.2066, 0.9025, 0.2045, 0.9034, 0.2012, 0.9016, 0.3426, 0.875, 0.3426, 0.8732, 0.3466, 0.8728, 0.3466, 0.8747, 0.4376, 0.8836, 0.4376, 0.8817, 0.4416, 0.8814, 0.4416, 0.8832, 0.2885, 0.9034, 0.2847, 0.905, 0.283, 0.9039, 0.2865, 0.9025, 0.2865, 0.9025, 0.283, 0.9039, 0.2806, 0.9024, 0.2837, 0.9012, 0.2837, 0.9012, 0.2806, 0.9024, 0.2781, 0.901, 0.2809, 0.8998, 0.2809, 0.8998, 0.2781, 0.901, 0.2763, 0.8999, 0.2788, 0.8989, 0.4735, 0.8728, 0.4735, 0.874, 0.4696, 0.8743, 0.4696, 0.8732, 0.4696, 0.8732, 0.4696, 0.8743, 0.4656, 0.874, 0.4656, 0.8728, 0.2143, 0.8989, 0.2168, 0.8999, 0.215, 0.901, 0.2123, 0.8998, 0.2123, 0.8998, 0.215, 0.901, 0.2126, 0.9024, 0.2095, 0.9012, 0.2095, 0.9012, 0.2126, 0.9024, 0.2102, 0.9039, 0.2066, 0.9025, 0.2066, 0.9025, 0.2102, 0.9039, 0.2083, 0.905, 0.2045, 0.9034, 0.4336, 0.8832, 0.4336, 0.8814, 0.4376, 0.8817, 0.4376, 0.8836, 0.4376, 0.8817, 0.4376, 0.8797, 0.4416, 0.8795, 0.4416, 0.8814, 0.2847, 0.905, 0.2805, 0.9063, 0.2791, 0.9051, 0.283, 0.9039, 0.283, 0.9039, 0.2791, 0.9051, 0.2771, 0.9035, 0.2806, 0.9024, 0.2806, 0.9024, 0.2771, 0.9035, 0.2751, 0.9019, 0.2781, 0.901, 0.2781, 0.901, 0.2751, 0.9019, 0.2736, 0.9007, 0.2763, 0.8999, 0.4735, 0.874, 0.4735, 0.8752, 0.4696, 0.8755, 0.4696, 0.8743, 0.4696, 0.8743, 0.4696, 0.8755, 0.4656, 0.8752, 0.4656, 0.874, 0.2168, 0.8999, 0.2195, 0.9007, 0.2181, 0.9019, 0.215, 0.901, 0.215, 0.901, 0.2181, 0.9019, 0.2161, 0.9035, 0.2126, 0.9024, 0.2126, 0.9024, 0.2161, 0.9035, 0.2141, 0.9051, 0.2102, 0.9039, 0.2102, 0.9039, 0.2141, 0.9051, 0.2126, 0.9063, 0.2083, 0.905, 0.4336, 0.8814, 0.4336, 0.8795, 0.4376, 0.8797, 0.4376, 0.8817, 0.4376, 0.8797, 0.4376, 0.8776, 0.4416, 0.8774, 0.4416, 0.8795, 0.2805, 0.9063, 0.2759, 0.9073, 0.2749, 0.9061, 0.2791, 0.9051, 0.2791, 0.9051, 0.2749, 0.9061, 0.2734, 0.9044, 0.2771, 0.9035, 0.2771, 0.9035, 0.2734, 0.9044, 0.2718, 0.9027, 0.2751, 0.9019, 0.2751, 0.9019, 0.2718, 0.9027, 0.2706, 0.9014, 0.2736, 0.9007, 0.4735, 0.8752, 0.4735, 0.8766, 0.4696, 0.8768, 0.4696, 0.8755, 0.4696, 0.8755, 0.4696, 0.8768, 0.4656, 0.8766, 0.4656, 0.8752, 0.2195, 0.9007, 0.2224, 0.9014, 0.2214, 0.9027, 0.2181, 0.9019, 0.2181, 0.9019, 0.2214, 0.9027, 0.2199, 0.9044, 0.2161, 0.9035, 0.2161, 0.9035, 0.2199, 0.9044, 0.2183, 0.9061, 0.2141, 0.9051, 0.2141, 0.9051, 0.2183, 0.9061, 0.2171, 0.9073, 0.2126, 0.9063, 0.4336, 0.8795, 0.4336, 0.8774, 0.4376, 0.8776, 0.4376, 0.8797, 0.4376, 0.8776, 0.4376, 0.8753, 0.4416, 0.8751, 0.4416, 0.8774, 0.2759, 0.9073, 0.2711, 0.9081, 0.2704, 0.9068, 0.2749, 0.9061, 0.2749, 0.9061, 0.2704, 0.9068, 0.2694, 0.905, 0.2734, 0.9044, 0.2734, 0.9044, 0.2694, 0.905, 0.2684, 0.9032, 0.2718, 0.9027, 0.2718, 0.9027, 0.2684, 0.9032, 0.2675, 0.9019, 0.2706, 0.9014, 0.4735, 0.8766, 0.4735, 0.878, 0.4696, 0.8782, 0.4696, 0.8768, 0.4696, 0.8768, 0.4696, 0.8782, 0.4656, 0.878, 0.4656, 0.8766, 0.2224, 0.9014, 0.2255, 0.9019, 0.2248, 0.9032, 0.2214, 0.9027, 0.2214, 0.9027, 0.2248, 0.9032, 0.2238, 0.905, 0.2199, 0.9044, 0.2199, 0.9044, 0.2238, 0.905, 0.2228, 0.9068, 0.2183, 0.9061, 0.2183, 0.9061, 0.2228, 0.9068, 0.2219, 0.9081, 0.2171, 0.9073, 0.4336, 0.8774, 0.4336, 0.8751, 0.4376, 0.8753, 0.4376, 0.8776, 0.4376, 0.8753, 0.4376, 0.8729, 0.4416, 0.8728, 0.4416, 0.8751, 0.2711, 0.9081, 0.2661, 0.9085, 0.2658, 0.9072, 0.2704, 0.9068, 0.2704, 0.9068, 0.2658, 0.9072, 0.2653, 0.9054, 0.2694, 0.905, 0.2694, 0.905, 0.2653, 0.9054, 0.2648, 0.9035, 0.2684, 0.9032, 0.2684, 0.9032, 0.2648, 0.9035, 0.2643, 0.9022, 0.2675, 0.9019, 0.4735, 0.878, 0.4735, 0.8795, 0.4696, 0.8796, 0.4696, 0.8782, 0.4696, 0.8782, 0.4696, 0.8796, 0.4656, 0.8795, 0.4656, 0.878, 0.2255, 0.9019, 0.2287, 0.9022, 0.2284, 0.9035, 0.2248, 0.9032, 0.2248, 0.9032, 0.2284, 0.9035, 0.2279, 0.9054, 0.2238, 0.905, 0.2238, 0.905, 0.2279, 0.9054, 0.2274, 0.9072, 0.2228, 0.9068, 0.2228, 0.9068, 0.2274, 0.9072, 0.2269, 0.9085, 0.2219, 0.9081, 0.4336, 0.8751, 0.4336, 0.8728, 0.4376, 0.8729, 0.4376, 0.8753, 0.4296, 0.8729, 0.4296, 0.8753, 0.4256, 0.8751, 0.4256, 0.8728, 0.2661, 0.8728, 0.2711, 0.8733, 0.2704, 0.8746, 0.2658, 0.8742, 0.2658, 0.8742, 0.2704, 0.8746, 0.2694, 0.8764, 0.2653, 0.876, 0.2653, 0.876, 0.2694, 0.8764, 0.2684, 0.8782, 0.2648, 0.8778, 0.2648, 0.8778, 0.2684, 0.8782, 0.2675, 0.8795, 0.2643, 0.8792, 0.4576, 0.8795, 0.4576, 0.878, 0.4616, 0.8782, 0.4616, 0.8796, 0.4616, 0.8796, 0.4616, 0.8782, 0.4656, 0.878, 0.4656, 0.8795, 0.2287, 0.8792, 0.2255, 0.8795, 0.2248, 0.8782, 0.2284, 0.8778, 0.2284, 0.8778, 0.2248, 0.8782, 0.2238, 0.8764, 0.2279, 0.876, 0.2279, 0.876, 0.2238, 0.8764, 0.2228, 0.8746, 0.2274, 0.8742, 0.2274, 0.8742, 0.2228, 0.8746, 0.2219, 0.8733, 0.2269, 0.8728, 0.4336, 0.8728, 0.4336, 0.8751, 0.4296, 0.8753, 0.4296, 0.8729, 0.4296, 0.8753, 0.4296, 0.8776, 0.4256, 0.8774, 0.4256, 0.8751, 0.2711, 0.8733, 0.2759, 0.874, 0.2749, 0.8753, 0.2704, 0.8746, 0.2704, 0.8746, 0.2749, 0.8753, 0.2734, 0.877, 0.2694, 0.8764, 0.2694, 0.8764, 0.2734, 0.877, 0.2718, 0.8787, 0.2684, 0.8782, 0.2684, 0.8782, 0.2718, 0.8787, 0.2706, 0.88, 0.2675, 0.8795, 0.4576, 0.878, 0.4576, 0.8766, 0.4616, 0.8768, 0.4616, 0.8782, 0.4616, 0.8782, 0.4616, 0.8768, 0.4656, 0.8766, 0.4656, 0.878, 0.2255, 0.8795, 0.2224, 0.88, 0.2214, 0.8787, 0.2248, 0.8782, 0.2248, 0.8782, 0.2214, 0.8787, 0.2199, 0.877, 0.2238, 0.8764, 0.2238, 0.8764, 0.2199, 0.877, 0.2183, 0.8753, 0.2228, 0.8746, 0.2228, 0.8746, 0.2183, 0.8753, 0.2171, 0.874, 0.2219, 0.8733, 0.4336, 0.8751, 0.4336, 0.8774, 0.4296, 0.8776, 0.4296, 0.8753, 0.4296, 0.8776, 0.4296, 0.8797, 0.4256, 0.8795, 0.4256, 0.8774, 0.2759, 0.874, 0.2805, 0.8751, 0.2791, 0.8763, 0.2749, 0.8753, 0.2749, 0.8753, 0.2791, 0.8763, 0.2771, 0.8779, 0.2734, 0.877, 0.2734, 0.877, 0.2771, 0.8779, 0.2751, 0.8795, 0.2718, 0.8787, 0.2718, 0.8787, 0.2751, 0.8795, 0.2736, 0.8806, 0.2706, 0.88, 0.4576, 0.8766, 0.4576, 0.8752, 0.4616, 0.8755, 0.4616, 0.8768, 0.4616, 0.8768, 0.4616, 0.8755, 0.4656, 0.8752, 0.4656, 0.8766, 0.2224, 0.88, 0.2195, 0.8806, 0.2181, 0.8795, 0.2214, 0.8787, 0.2214, 0.8787, 0.2181, 0.8795, 0.2161, 0.8779, 0.2199, 0.877, 0.2199, 0.877, 0.2161, 0.8779, 0.2141, 0.8763, 0.2183, 0.8753, 0.2183, 0.8753, 0.2141, 0.8763, 0.2126, 0.8751, 0.2171, 0.874, 0.4336, 0.8774, 0.4336, 0.8795, 0.4296, 0.8797, 0.4296, 0.8776, 0.4296, 0.8797, 0.4296, 0.8818, 0.4256, 0.8815, 0.4256, 0.8795, 0.2805, 0.8751, 0.2847, 0.8764, 0.283, 0.8775, 0.2791, 0.8763, 0.2791, 0.8763, 0.283, 0.8775, 0.2806, 0.8789, 0.2771, 0.8779, 0.2771, 0.8779, 0.2806, 0.8789, 0.2781, 0.8804, 0.2751, 0.8795, 0.2751, 0.8795, 0.2781, 0.8804, 0.2763, 0.8815, 0.2736, 0.8806, 0.4576, 0.8752, 0.4576, 0.874, 0.4616, 0.8743, 0.4616, 0.8755, 0.4616, 0.8755, 0.4616, 0.8743, 0.4656, 0.874, 0.4656, 0.8752, 0.2195, 0.8806, 0.2168, 0.8815, 0.215, 0.8804, 0.2181, 0.8795, 0.2181, 0.8795, 0.215, 0.8804, 0.2126, 0.8789, 0.2161, 0.8779, 0.2161, 0.8779, 0.2126, 0.8789, 0.2102, 0.8775, 0.2141, 0.8763, 0.2141, 0.8763, 0.2102, 0.8775, 0.2083, 0.8764, 0.2126, 0.8751, 0.4336, 0.8795, 0.4336, 0.8815, 0.4296, 0.8818, 0.4296, 0.8797, 0.4296, 0.8818, 0.4296, 0.8836, 0.4256, 0.8832, 0.4256, 0.8815, 0.2847, 0.8764, 0.2885, 0.878, 0.2865, 0.8789, 0.283, 0.8775, 0.283, 0.8775, 0.2865, 0.8789, 0.2837, 0.8802, 0.2806, 0.8789, 0.2806, 0.8789, 0.2837, 0.8802, 0.2809, 0.8815, 0.2781, 0.8804, 0.2781, 0.8804, 0.2809, 0.8815, 0.2788, 0.8825, 0.2763, 0.8815, 0.4576, 0.874, 0.4576, 0.8728, 0.4616, 0.8732, 0.4616, 0.8743, 0.4616, 0.8743, 0.4616, 0.8732, 0.4656, 0.8728, 0.4656, 0.874, 0.2168, 0.8815, 0.2143, 0.8825, 0.2123, 0.8815, 0.215, 0.8804, 0.215, 0.8804, 0.2123, 0.8815, 0.2095, 0.8802, 0.2126, 0.8789, 0.2126, 0.8789, 0.2095, 0.8802, 0.2066, 0.8789, 0.2102, 0.8775, 0.2102, 0.8775, 0.2066, 0.8789, 0.2045, 0.878, 0.2083, 0.8764, 0.4336, 0.8815, 0.4336, 0.8832, 0.4296, 0.8836, 0.4296, 0.8818, 0.3466, 0.899, 0.3466, 0.8972, 0.3506, 0.8969, 0.3506, 0.8987, 0.2885, 0.878, 0.2919, 0.8797, 0.2896, 0.8805, 0.2865, 0.8789, 0.2865, 0.8789, 0.2896, 0.8805, 0.2865, 0.8817, 0.2837, 0.8802, 0.2837, 0.8802, 0.2865, 0.8817, 0.2833, 0.8828, 0.2809, 0.8815, 0.2809, 0.8815, 0.2833, 0.8828, 0.2809, 0.8836, 0.2788, 0.8825, 0.4176, 0.8728, 0.4176, 0.874, 0.4136, 0.8743, 0.4136, 0.8732, 0.4136, 0.8732, 0.4136, 0.8743, 0.4096, 0.874, 0.4096, 0.8728, 0.2143, 0.8825, 0.2121, 0.8836, 0.2099, 0.8828, 0.2123, 0.8815, 0.2123, 0.8815, 0.2099, 0.8828, 0.2067, 0.8817, 0.2095, 0.8802, 0.2095, 0.8802, 0.2067, 0.8817, 0.2035, 0.8805, 0.2066, 0.8789, 0.2066, 0.8789, 0.2035, 0.8805, 0.2012, 0.8797, 0.2045, 0.878, 0.3426, 0.8987, 0.3426, 0.8969, 0.3466, 0.8972, 0.3466, 0.899, 0.3466, 0.8972, 0.3465, 0.8952, 0.3505, 0.8949, 0.3506, 0.8969, 0.2919, 0.8797, 0.2947, 0.8817, 0.2923, 0.8824, 0.2896, 0.8805, 0.2896, 0.8805, 0.2923, 0.8824, 0.2888, 0.8833, 0.2865, 0.8817, 0.2865, 0.8817, 0.2888, 0.8833, 0.2853, 0.8842, 0.2833, 0.8828, 0.2833, 0.8828, 0.2853, 0.8842, 0.2827, 0.8849, 0.2809, 0.8836, 0.4176, 0.874, 0.4176, 0.8752, 0.4136, 0.8755, 0.4136, 0.8743, 0.4136, 0.8743, 0.4136, 0.8755, 0.4096, 0.8752, 0.4096, 0.874, 0.2121, 0.8836, 0.2103, 0.8849, 0.2079, 0.8842, 0.2099, 0.8828, 0.2099, 0.8828, 0.2079, 0.8842, 0.2044, 0.8833, 0.2067, 0.8817, 0.2067, 0.8817, 0.2044, 0.8833, 0.2009, 0.8824, 0.2035, 0.8805, 0.2035, 0.8805, 0.2009, 0.8824, 0.1983, 0.8817, 0.2012, 0.8797, 0.3426, 0.8969, 0.3425, 0.8949, 0.3465, 0.8952, 0.3466, 0.8972, 0.3465, 0.8952, 0.3465, 0.893, 0.3505, 0.8928, 0.3505, 0.8949, 0.2947, 0.8817, 0.297, 0.8838, 0.2943, 0.8843, 0.2923, 0.8824, 0.2923, 0.8824, 0.2943, 0.8843, 0.2907, 0.885, 0.2888, 0.8833, 0.2888, 0.8833, 0.2907, 0.885, 0.287, 0.8857, 0.2853, 0.8842, 0.2853, 0.8842, 0.287, 0.8857, 0.2842, 0.8862, 0.2827, 0.8849, 0.4176, 0.8752, 0.4175, 0.8766, 0.4136, 0.8768, 0.4136, 0.8755, 0.4136, 0.8755, 0.4136, 0.8768, 0.4096, 0.8766, 0.4096, 0.8752, 0.2103, 0.8849, 0.2089, 0.8862, 0.2062, 0.8857, 0.2079, 0.8842, 0.2079, 0.8842, 0.2062, 0.8857, 0.2026, 0.885, 0.2044, 0.8833, 0.2044, 0.8833, 0.2026, 0.885, 0.1989, 0.8843, 0.2009, 0.8824, 0.2009, 0.8824, 0.1989, 0.8843, 0.1961, 0.8838, 0.1983, 0.8817, 0.3425, 0.8949, 0.3425, 0.8928, 0.3465, 0.893, 0.3465, 0.8952, 0.3465, 0.893, 0.3465, 0.8907, 0.3505, 0.8906, 0.3505, 0.8928, 0.297, 0.8838, 0.2986, 0.886, 0.2958, 0.8864, 0.2943, 0.8843, 0.2943, 0.8843, 0.2958, 0.8864, 0.292, 0.8869, 0.2907, 0.885, 0.2907, 0.885, 0.292, 0.8869, 0.2881, 0.8873, 0.287, 0.8857, 0.287, 0.8857, 0.2881, 0.8873, 0.2852, 0.8877, 0.2842, 0.8862, 0.4175, 0.8766, 0.4175, 0.878, 0.4136, 0.8782, 0.4136, 0.8768, 0.4136, 0.8768, 0.4136, 0.8782, 0.4095, 0.878, 0.4096, 0.8766, 0.2089, 0.8862, 0.2078, 0.8877, 0.2051, 0.8873, 0.2062, 0.8857, 0.2062, 0.8857, 0.2051, 0.8873, 0.2012, 0.8868, 0.2026, 0.885, 0.2026, 0.885, 0.2012, 0.8868, 0.1973, 0.8864, 0.1989, 0.8843, 0.1989, 0.8843, 0.1973, 0.8864, 0.1945, 0.886, 0.1961, 0.8838, 0.3425, 0.8928, 0.3425, 0.8906, 0.3465, 0.8907, 0.3465, 0.893, 0.3465, 0.8907, 0.3465, 0.8883, 0.3505, 0.8883, 0.3505, 0.8906, 0.3505, 0.8906, 0.3505, 0.8883, 0.3534, 0.8881, 0.3534, 0.8902, 0.2958, 0.8864, 0.2968, 0.8885, 0.2928, 0.8888, 0.292, 0.8869, 0.292, 0.8869, 0.2928, 0.8888, 0.2888, 0.889, 0.2881, 0.8873, 0.2881, 0.8873, 0.2888, 0.889, 0.2859, 0.8892, 0.2852, 0.8877, 0.4175, 0.878, 0.4175, 0.8795, 0.4135, 0.8796, 0.4136, 0.8782, 0.4136, 0.8782, 0.4135, 0.8796, 0.4095, 0.8795, 0.4095, 0.878, 0.4095, 0.878, 0.4095, 0.8795, 0.4066, 0.8793, 0.4066, 0.8777, 0.2051, 0.8873, 0.2043, 0.889, 0.2004, 0.8887, 0.2012, 0.8868, 0.2012, 0.8868, 0.2004, 0.8887, 0.1964, 0.8885, 0.1973, 0.8864, 0.1973, 0.8864, 0.1964, 0.8885, 0.1935, 0.8883, 0.1945, 0.886, 0.3425, 0.8906, 0.3425, 0.8883, 0.3465, 0.8883, 0.3465, 0.8907, 0.3465, 0.8883, 0.3465, 0.8859, 0.3505, 0.8859, 0.3505, 0.8883, 0.3505, 0.8883, 0.3505, 0.8859, 0.3534, 0.8859, 0.3534, 0.8881, 0.2968, 0.8885, 0.2971, 0.8907, 0.2931, 0.8907, 0.2928, 0.8888, 0.2928, 0.8888, 0.2931, 0.8907, 0.2891, 0.8907, 0.2888, 0.889, 0.2888, 0.889, 0.2891, 0.8907, 0.2861, 0.8907, 0.2859, 0.8892, 0.4175, 0.8795, 0.4175, 0.881, 0.4135, 0.881, 0.4135, 0.8796, 0.4135, 0.8796, 0.4135, 0.881, 0.4095, 0.881, 0.4095, 0.8795, 0.4095, 0.8795, 0.4095, 0.881, 0.4066, 0.881, 0.4066, 0.8793, 0.2043, 0.889, 0.2041, 0.8907, 0.2001, 0.8907, 0.2004, 0.8887, 0.2004, 0.8887, 0.2001, 0.8907, 0.1961, 0.8907, 0.1964, 0.8885, 0.1964, 0.8885, 0.1961, 0.8907, 0.1931, 0.8907, 0.1935, 0.8883, 0.3425, 0.8883, 0.3425, 0.8859, 0.3465, 0.8859, 0.3465, 0.8883, 0.9895, 0.9834, 0.8659, 0.9844, 0.8649, 0.9604, 0.9885, 0.9593, 0.4942, 0.9682, 0.3705, 0.9693, 0.3703, 0.9645, 0.494, 0.9635, 0.002169, 0.9517, 0.1258, 0.9506, 0.1268, 0.9747, 0.003168, 0.9757, 0.494, 0.9635, 0.6176, 0.9625, 0.6178, 0.9672, 0.4942, 0.9682, 0.3639, 0.8975, 0.3534, 0.8975, 0.3534, 0.8728, 0.3639, 0.8728, 0.3639, 0.8728, 0.3744, 0.8728, 0.3744, 0.8975, 0.3639, 0.8975, 0.3353, 0.8859, 0.3353, 0.8883, 0.3314, 0.8882, 0.3314, 0.8859, 0.2287, 0.8907, 0.2291, 0.8883, 0.232, 0.8885, 0.2317, 0.8907, 0.2317, 0.8907, 0.232, 0.8885, 0.236, 0.8887, 0.2358, 0.8907, 0.2358, 0.8907, 0.236, 0.8887, 0.24, 0.889, 0.2397, 0.8907, 0.3953, 0.8811, 0.3953, 0.8794, 0.3983, 0.8795, 0.3983, 0.881, 0.3983, 0.881, 0.3983, 0.8795, 0.4024, 0.8796, 0.4023, 0.881, 0.4023, 0.881, 0.4024, 0.8796, 0.4063, 0.8795, 0.4063, 0.8811, 0.3096, 0.8907, 0.3098, 0.8922, 0.3068, 0.8924, 0.3066, 0.8907, 0.3066, 0.8907, 0.3068, 0.8924, 0.3028, 0.8926, 0.3026, 0.8907, 0.3026, 0.8907, 0.3028, 0.8926, 0.2989, 0.8929, 0.2986, 0.8907, 0.3424, 0.8859, 0.3424, 0.8881, 0.3393, 0.8882, 0.3393, 0.8859, 0.3353, 0.8859, 0.3393, 0.8859, 0.3393, 0.8882, 0.3353, 0.8883, 0.3353, 0.8883, 0.3354, 0.8907, 0.3314, 0.8906, 0.3314, 0.8882, 0.2291, 0.8883, 0.2301, 0.886, 0.233, 0.8864, 0.232, 0.8885, 0.232, 0.8885, 0.233, 0.8864, 0.2368, 0.8868, 0.236, 0.8887, 0.236, 0.8887, 0.2368, 0.8868, 0.2407, 0.8873, 0.24, 0.889, 0.3953, 0.8794, 0.3953, 0.8777, 0.3983, 0.878, 0.3983, 0.8795, 0.3983, 0.8795, 0.3983, 0.878, 0.4024, 0.8782, 0.4024, 0.8796, 0.4024, 0.8796, 0.4024, 0.8782, 0.4063, 0.878, 0.4063, 0.8795, 0.3098, 0.8922, 0.3104, 0.8937, 0.3075, 0.894, 0.3068, 0.8924, 0.3068, 0.8924, 0.3075, 0.894, 0.3037, 0.8945, 0.3028, 0.8926, 0.3028, 0.8926, 0.3037, 0.8945, 0.2998, 0.895, 0.2989, 0.8929, 0.3424, 0.8881, 0.3424, 0.8902, 0.3394, 0.8906, 0.3393, 0.8882, 0.3393, 0.8882, 0.3394, 0.8906, 0.3354, 0.8907, 0.3353, 0.8883, 0.3354, 0.8907, 0.3354, 0.893, 0.3315, 0.8928, 0.3314, 0.8906, 0.2301, 0.886, 0.2317, 0.8838, 0.2345, 0.8843, 0.233, 0.8864, 0.233, 0.8864, 0.2345, 0.8843, 0.2382, 0.885, 0.2368, 0.8868, 0.2368, 0.8868, 0.2382, 0.885, 0.2418, 0.8857, 0.2407, 0.8873, 0.3953, 0.8777, 0.3954, 0.8761, 0.3984, 0.8766, 0.3983, 0.878, 0.3983, 0.878, 0.3984, 0.8766, 0.4024, 0.8768, 0.4024, 0.8782, 0.4024, 0.8782, 0.4024, 0.8768, 0.4064, 0.8766, 0.4063, 0.878, 0.3104, 0.8937, 0.3115, 0.8951, 0.3087, 0.8956, 0.3075, 0.894, 0.3075, 0.894, 0.3087, 0.8956, 0.305, 0.8963, 0.3037, 0.8945, 0.3037, 0.8945, 0.305, 0.8963, 0.3013, 0.8971, 0.2998, 0.895, 0.3424, 0.8902, 0.3425, 0.8923, 0.3395, 0.8928, 0.3394, 0.8906, 0.3394, 0.8906, 0.3395, 0.8928, 0.3354, 0.893, 0.3354, 0.8907, 0.3354, 0.893, 0.3355, 0.8952, 0.3316, 0.8949, 0.3315, 0.8928, 0.2317, 0.8838, 0.2339, 0.8817, 0.2365, 0.8824, 0.2345, 0.8843, 0.2345, 0.8843, 0.2365, 0.8824, 0.24, 0.8833, 0.2382, 0.885, 0.2382, 0.885, 0.24, 0.8833, 0.2435, 0.8842, 0.2418, 0.8857, 0.2418, 0.8857, 0.2435, 0.8842, 0.2459, 0.8849, 0.2445, 0.8862, 0.3984, 0.8766, 0.3984, 0.8752, 0.4025, 0.8755, 0.4024, 0.8768, 0.4024, 0.8768, 0.4025, 0.8755, 0.4064, 0.8752, 0.4064, 0.8766, 0.3115, 0.8951, 0.3129, 0.8965, 0.3103, 0.8972, 0.3087, 0.8956, 0.3087, 0.8956, 0.3103, 0.8972, 0.3068, 0.8981, 0.305, 0.8963, 0.305, 0.8963, 0.3068, 0.8981, 0.3034, 0.899, 0.3013, 0.8971, 0.3013, 0.8971, 0.3034, 0.899, 0.301, 0.8997, 0.2987, 0.8976, 0.3395, 0.8928, 0.3396, 0.8949, 0.3355, 0.8952, 0.3354, 0.893, 0.3355, 0.8952, 0.3356, 0.8972, 0.3317, 0.8969, 0.3316, 0.8949, 0.2339, 0.8817, 0.2368, 0.8797, 0.2392, 0.8805, 0.2365, 0.8824, 0.2365, 0.8824, 0.2392, 0.8805, 0.2424, 0.8817, 0.24, 0.8833, 0.24, 0.8833, 0.2424, 0.8817, 0.2455, 0.8828, 0.2435, 0.8842, 0.2435, 0.8842, 0.2455, 0.8828, 0.2477, 0.8836, 0.2459, 0.8849, 0.3984, 0.8752, 0.3985, 0.874, 0.4025, 0.8743, 0.4025, 0.8755, 0.4025, 0.8755, 0.4025, 0.8743, 0.4065, 0.874, 0.4064, 0.8752, 0.3129, 0.8965, 0.3148, 0.8977, 0.3124, 0.8986, 0.3103, 0.8972, 0.3103, 0.8972, 0.3124, 0.8986, 0.3092, 0.8997, 0.3068, 0.8981, 0.3068, 0.8981, 0.3092, 0.8997, 0.306, 0.9008, 0.3034, 0.899, 0.3034, 0.899, 0.306, 0.9008, 0.3038, 0.9017, 0.301, 0.8997, 0.3396, 0.8949, 0.3397, 0.8969, 0.3356, 0.8972, 0.3355, 0.8952, 0.3356, 0.8972, 0.3358, 0.899, 0.3318, 0.8987, 0.3317, 0.8969, 0.2368, 0.8797, 0.2401, 0.8779, 0.2423, 0.8789, 0.2392, 0.8805, 0.2392, 0.8805, 0.2423, 0.8789, 0.2451, 0.8802, 0.2424, 0.8817, 0.2424, 0.8817, 0.2451, 0.8802, 0.2479, 0.8815, 0.2455, 0.8828, 0.2455, 0.8828, 0.2479, 0.8815, 0.2499, 0.8825, 0.2477, 0.8836, 0.3985, 0.874, 0.3986, 0.8728, 0.4026, 0.8732, 0.4025, 0.8743, 0.4025, 0.8743, 0.4026, 0.8732, 0.4066, 0.8728, 0.4065, 0.874, 0.3148, 0.8977, 0.3169, 0.8989, 0.3148, 0.8998, 0.3124, 0.8986, 0.3124, 0.8986, 0.3148, 0.8998, 0.3119, 0.9012, 0.3092, 0.8997, 0.3092, 0.8997, 0.3119, 0.9012, 0.3091, 0.9025, 0.306, 0.9008, 0.306, 0.9008, 0.3091, 0.9025, 0.3071, 0.9034, 0.3038, 0.9017, 0.3397, 0.8969, 0.3398, 0.8987, 0.3358, 0.899, 0.3356, 0.8972, 0.4456, 0.8836, 0.4456, 0.8817, 0.4496, 0.8814, 0.4496, 0.8832, 0.2401, 0.8779, 0.2439, 0.8764, 0.2458, 0.8775, 0.2423, 0.8789, 0.2423, 0.8789, 0.2458, 0.8775, 0.2482, 0.8789, 0.2451, 0.8802, 0.2451, 0.8802, 0.2482, 0.8789, 0.2507, 0.8804, 0.2479, 0.8815, 0.2479, 0.8815, 0.2507, 0.8804, 0.2524, 0.8815, 0.2499, 0.8825, 0.4815, 0.8728, 0.4815, 0.874, 0.4775, 0.8743, 0.4775, 0.8732, 0.4775, 0.8732, 0.4775, 0.8743, 0.4735, 0.874, 0.4735, 0.8728, 0.3169, 0.8989, 0.3194, 0.8999, 0.3175, 0.901, 0.3148, 0.8998, 0.3148, 0.8998, 0.3175, 0.901, 0.3151, 0.9024, 0.3119, 0.9012, 0.3119, 0.9012, 0.3151, 0.9024, 0.3127, 0.9039, 0.3091, 0.9025, 0.3091, 0.9025, 0.3127, 0.9039, 0.311, 0.905, 0.3071, 0.9034, 0.4416, 0.8832, 0.4416, 0.8814, 0.4456, 0.8817, 0.4456, 0.8836, 0.4456, 0.8817, 0.4456, 0.8797, 0.4496, 0.8795, 0.4496, 0.8814, 0.2439, 0.8764, 0.2482, 0.8751, 0.2497, 0.8763, 0.2458, 0.8775, 0.2458, 0.8775, 0.2497, 0.8763, 0.2517, 0.8779, 0.2482, 0.8789, 0.2482, 0.8789, 0.2517, 0.8779, 0.2537, 0.8795, 0.2507, 0.8804, 0.2507, 0.8804, 0.2537, 0.8795, 0.2551, 0.8806, 0.2524, 0.8815, 0.4815, 0.874, 0.4815, 0.8752, 0.4775, 0.8755, 0.4775, 0.8743, 0.4775, 0.8743, 0.4775, 0.8755, 0.4735, 0.8752, 0.4735, 0.874, 0.3194, 0.8999, 0.3221, 0.9007, 0.3206, 0.9019, 0.3175, 0.901, 0.3175, 0.901, 0.3206, 0.9019, 0.3185, 0.9035, 0.3151, 0.9024, 0.3151, 0.9024, 0.3185, 0.9035, 0.3166, 0.9051, 0.3127, 0.9039, 0.3127, 0.9039, 0.3166, 0.9051, 0.3152, 0.9063, 0.311, 0.905, 0.4416, 0.8814, 0.4416, 0.8795, 0.4456, 0.8797, 0.4456, 0.8817, 0.4456, 0.8797, 0.4456, 0.8776, 0.4496, 0.8774, 0.4496, 0.8795, 0.2482, 0.8751, 0.2527, 0.874, 0.2539, 0.8753, 0.2497, 0.8763, 0.2497, 0.8763, 0.2539, 0.8753, 0.2555, 0.877, 0.2517, 0.8779, 0.2517, 0.8779, 0.2555, 0.877, 0.257, 0.8787, 0.2537, 0.8795, 0.2537, 0.8795, 0.257, 0.8787, 0.258, 0.88, 0.2551, 0.8806, 0.4815, 0.8752, 0.4815, 0.8766, 0.4775, 0.8768, 0.4775, 0.8755, 0.4775, 0.8755, 0.4775, 0.8768, 0.4735, 0.8766, 0.4735, 0.8752, 0.3221, 0.9007, 0.325, 0.9014, 0.3238, 0.9027, 0.3206, 0.9019, 0.3206, 0.9019, 0.3238, 0.9027, 0.3223, 0.9044, 0.3185, 0.9035, 0.3185, 0.9035, 0.3223, 0.9044, 0.3208, 0.9061, 0.3166, 0.9051, 0.3166, 0.9051, 0.3208, 0.9061, 0.3197, 0.9073, 0.3152, 0.9063, 0.4416, 0.8795, 0.4416, 0.8774, 0.4456, 0.8776, 0.4456, 0.8797, 0.4456, 0.8776, 0.4456, 0.8753, 0.4496, 0.8751, 0.4496, 0.8774, 0.2527, 0.874, 0.2575, 0.8733, 0.2584, 0.8746, 0.2539, 0.8753, 0.2539, 0.8753, 0.2584, 0.8746, 0.2594, 0.8764, 0.2555, 0.877, 0.2555, 0.877, 0.2594, 0.8764, 0.2604, 0.8782, 0.257, 0.8787, 0.257, 0.8787, 0.2604, 0.8782, 0.2611, 0.8795, 0.258, 0.88, 0.4815, 0.8766, 0.4815, 0.878, 0.4775, 0.8782, 0.4775, 0.8768, 0.4775, 0.8768, 0.4775, 0.8782, 0.4735, 0.878, 0.4735, 0.8766, 0.325, 0.9014, 0.3281, 0.9019, 0.3273, 0.9032, 0.3238, 0.9027, 0.3238, 0.9027, 0.3273, 0.9032, 0.3262, 0.905, 0.3223, 0.9044, 0.3223, 0.9044, 0.3262, 0.905, 0.3252, 0.9068, 0.3208, 0.9061, 0.3208, 0.9061, 0.3252, 0.9068, 0.3246, 0.9081, 0.3197, 0.9073, 0.4416, 0.8774, 0.4416, 0.8751, 0.4456, 0.8753, 0.4456, 0.8776, 0.4456, 0.8753, 0.4456, 0.8729, 0.4496, 0.8728, 0.4496, 0.8751, 0.2575, 0.8733, 0.2625, 0.8728, 0.263, 0.8742, 0.2584, 0.8746, 0.2584, 0.8746, 0.263, 0.8742, 0.2635, 0.876, 0.2594, 0.8764, 0.2594, 0.8764, 0.2635, 0.876, 0.264, 0.8778, 0.2604, 0.8782, 0.2604, 0.8782, 0.264, 0.8778, 0.2643, 0.8792, 0.2611, 0.8795, 0.4815, 0.878, 0.4815, 0.8795, 0.4775, 0.8796, 0.4775, 0.8782, 0.4775, 0.8782, 0.4775, 0.8796, 0.4735, 0.8795, 0.4735, 0.878, 0.3281, 0.9019, 0.3314, 0.9022, 0.3309, 0.9035, 0.3273, 0.9032, 0.3273, 0.9032, 0.3309, 0.9035, 0.3303, 0.9054, 0.3262, 0.905, 0.3262, 0.905, 0.3303, 0.9054, 0.3299, 0.9072, 0.3252, 0.9068, 0.3252, 0.9068, 0.3299, 0.9072, 0.3295, 0.9085, 0.3246, 0.9081, 0.4416, 0.8751, 0.4416, 0.8728, 0.4456, 0.8729, 0.4456, 0.8753, 0.4216, 0.8729, 0.4216, 0.8753, 0.4176, 0.8751, 0.4176, 0.8728, 0.2625, 0.9085, 0.2575, 0.9081, 0.2584, 0.9068, 0.263, 0.9072, 0.263, 0.9072, 0.2584, 0.9068, 0.2594, 0.905, 0.2635, 0.9054, 0.2635, 0.9054, 0.2594, 0.905, 0.2604, 0.9032, 0.264, 0.9035, 0.264, 0.9035, 0.2604, 0.9032, 0.2611, 0.9019, 0.2643, 0.9022, 0.4496, 0.8795, 0.4496, 0.878, 0.4536, 0.8782, 0.4536, 0.8796, 0.4536, 0.8796, 0.4536, 0.8782, 0.4576, 0.878, 0.4576, 0.8795, 0.3314, 0.8792, 0.3281, 0.8795, 0.3273, 0.8782, 0.3309, 0.8778, 0.3309, 0.8778, 0.3273, 0.8782, 0.3262, 0.8764, 0.3303, 0.876, 0.3303, 0.876, 0.3262, 0.8764, 0.3252, 0.8746, 0.3299, 0.8742, 0.3299, 0.8742, 0.3252, 0.8746, 0.3246, 0.8733, 0.3295, 0.8728, 0.4256, 0.8728, 0.4256, 0.8751, 0.4216, 0.8753, 0.4216, 0.8729, 0.4216, 0.8753, 0.4216, 0.8776, 0.4176, 0.8774, 0.4176, 0.8751, 0.2575, 0.9081, 0.2527, 0.9073, 0.2539, 0.9061, 0.2584, 0.9068, 0.2584, 0.9068, 0.2539, 0.9061, 0.2555, 0.9044, 0.2594, 0.905, 0.2594, 0.905, 0.2555, 0.9044, 0.257, 0.9027, 0.2604, 0.9032, 0.2604, 0.9032, 0.257, 0.9027, 0.258, 0.9014, 0.2611, 0.9019, 0.4496, 0.878, 0.4496, 0.8766, 0.4536, 0.8768, 0.4536, 0.8782, 0.4536, 0.8782, 0.4536, 0.8768, 0.4576, 0.8766, 0.4576, 0.878, 0.3281, 0.8795, 0.325, 0.88, 0.3238, 0.8787, 0.3273, 0.8782, 0.3273, 0.8782, 0.3238, 0.8787, 0.3223, 0.877, 0.3262, 0.8764, 0.3262, 0.8764, 0.3223, 0.877, 0.3208, 0.8753, 0.3252, 0.8746, 0.3252, 0.8746, 0.3208, 0.8753, 0.3197, 0.874, 0.3246, 0.8733, 0.4256, 0.8751, 0.4256, 0.8774, 0.4216, 0.8776, 0.4216, 0.8753, 0.4216, 0.8776, 0.4216, 0.8797, 0.4176, 0.8795, 0.4176, 0.8774, 0.2527, 0.9073, 0.2482, 0.9063, 0.2497, 0.9051, 0.2539, 0.9061, 0.2539, 0.9061, 0.2497, 0.9051, 0.2517, 0.9035, 0.2555, 0.9044, 0.2555, 0.9044, 0.2517, 0.9035, 0.2537, 0.9019, 0.257, 0.9027, 0.257, 0.9027, 0.2537, 0.9019, 0.2551, 0.9007, 0.258, 0.9014, 0.4496, 0.8766, 0.4496, 0.8752, 0.4536, 0.8755, 0.4536, 0.8768, 0.4536, 0.8768, 0.4536, 0.8755, 0.4576, 0.8752, 0.4576, 0.8766, 0.325, 0.88, 0.3221, 0.8806, 0.3206, 0.8795, 0.3238, 0.8787, 0.3238, 0.8787, 0.3206, 0.8795, 0.3185, 0.8779, 0.3223, 0.877, 0.3223, 0.877, 0.3185, 0.8779, 0.3166, 0.8763, 0.3208, 0.8753, 0.3208, 0.8753, 0.3166, 0.8763, 0.3152, 0.8751, 0.3197, 0.874, 0.4256, 0.8774, 0.4256, 0.8795, 0.4216, 0.8797, 0.4216, 0.8776, 0.4216, 0.8797, 0.4216, 0.8818, 0.4176, 0.8815, 0.4176, 0.8795, 0.2482, 0.9063, 0.2439, 0.905, 0.2458, 0.9039, 0.2497, 0.9051, 0.2497, 0.9051, 0.2458, 0.9039, 0.2482, 0.9024, 0.2517, 0.9035, 0.2517, 0.9035, 0.2482, 0.9024, 0.2507, 0.901, 0.2537, 0.9019, 0.2537, 0.9019, 0.2507, 0.901, 0.2524, 0.8999, 0.2551, 0.9007, 0.4496, 0.8752, 0.4496, 0.874, 0.4536, 0.8743, 0.4536, 0.8755, 0.4536, 0.8755, 0.4536, 0.8743, 0.4576, 0.874, 0.4576, 0.8752, 0.3221, 0.8806, 0.3194, 0.8815, 0.3175, 0.8804, 0.3206, 0.8795, 0.3206, 0.8795, 0.3175, 0.8804, 0.3151, 0.8789, 0.3185, 0.8779, 0.3185, 0.8779, 0.3151, 0.8789, 0.3127, 0.8775, 0.3166, 0.8763, 0.3166, 0.8763, 0.3127, 0.8775, 0.311, 0.8764, 0.3152, 0.8751, 0.4256, 0.8795, 0.4256, 0.8815, 0.4216, 0.8818, 0.4216, 0.8797, 0.4216, 0.8818, 0.4216, 0.8836, 0.4176, 0.8832, 0.4176, 0.8815, 0.2439, 0.905, 0.2401, 0.9034, 0.2423, 0.9025, 0.2458, 0.9039, 0.2458, 0.9039, 0.2423, 0.9025, 0.2451, 0.9012, 0.2482, 0.9024, 0.2482, 0.9024, 0.2451, 0.9012, 0.2479, 0.8998, 0.2507, 0.901, 0.2507, 0.901, 0.2479, 0.8998, 0.2499, 0.8989, 0.2524, 0.8999, 0.4496, 0.874, 0.4496, 0.8728, 0.4536, 0.8732, 0.4536, 0.8743, 0.4536, 0.8743, 0.4536, 0.8732, 0.4576, 0.8728, 0.4576, 0.874, 0.3194, 0.8815, 0.3169, 0.8825, 0.3148, 0.8815, 0.3175, 0.8804, 0.3175, 0.8804, 0.3148, 0.8815, 0.3119, 0.8802, 0.3151, 0.8789, 0.3151, 0.8789, 0.3119, 0.8802, 0.3091, 0.8789, 0.3127, 0.8775, 0.3127, 0.8775, 0.3091, 0.8789, 0.3071, 0.878, 0.311, 0.8764, 0.4256, 0.8815, 0.4256, 0.8832, 0.4216, 0.8836, 0.4216, 0.8818, 0.3358, 0.8728, 0.3356, 0.8746, 0.3317, 0.8749, 0.3318, 0.8732, 0.2401, 0.9034, 0.2368, 0.9016, 0.2392, 0.9008, 0.2423, 0.9025, 0.2423, 0.9025, 0.2392, 0.9008, 0.2424, 0.8997, 0.2451, 0.9012, 0.2451, 0.9012, 0.2424, 0.8997, 0.2455, 0.8986, 0.2479, 0.8998, 0.2479, 0.8998, 0.2455, 0.8986, 0.2477, 0.8977, 0.2499, 0.8989, 0.3986, 0.8892, 0.3985, 0.8881, 0.4025, 0.8878, 0.4026, 0.8889, 0.4026, 0.8889, 0.4025, 0.8878, 0.4065, 0.8881, 0.4066, 0.8892, 0.3169, 0.8825, 0.3148, 0.8836, 0.3124, 0.8828, 0.3148, 0.8815, 0.3148, 0.8815, 0.3124, 0.8828, 0.3092, 0.8817, 0.3119, 0.8802, 0.3119, 0.8802, 0.3092, 0.8817, 0.306, 0.8805, 0.3091, 0.8789, 0.3091, 0.8789, 0.306, 0.8805, 0.3038, 0.8797, 0.3071, 0.878, 0.3398, 0.8732, 0.3397, 0.8749, 0.3356, 0.8746, 0.3358, 0.8728, 0.3356, 0.8746, 0.3355, 0.8766, 0.3316, 0.8769, 0.3317, 0.8749, 0.2368, 0.9016, 0.2339, 0.8997, 0.2365, 0.899, 0.2392, 0.9008, 0.2392, 0.9008, 0.2365, 0.899, 0.24, 0.8981, 0.2424, 0.8997, 0.2424, 0.8997, 0.24, 0.8981, 0.2435, 0.8972, 0.2455, 0.8986, 0.2455, 0.8986, 0.2435, 0.8972, 0.2459, 0.8965, 0.2477, 0.8977, 0.3985, 0.8881, 0.3984, 0.8868, 0.4025, 0.8866, 0.4025, 0.8878, 0.4025, 0.8878, 0.4025, 0.8866, 0.4064, 0.8868, 0.4065, 0.8881, 0.3148, 0.8836, 0.3129, 0.8849, 0.3103, 0.8842, 0.3124, 0.8828, 0.3124, 0.8828, 0.3103, 0.8842, 0.3068, 0.8833, 0.3092, 0.8817, 0.3092, 0.8817, 0.3068, 0.8833, 0.3034, 0.8824, 0.306, 0.8805, 0.306, 0.8805, 0.3034, 0.8824, 0.301, 0.8817, 0.3038, 0.8797, 0.3397, 0.8749, 0.3396, 0.8769, 0.3355, 0.8766, 0.3356, 0.8746, 0.3355, 0.8766, 0.3354, 0.8788, 0.3315, 0.879, 0.3316, 0.8769, 0.2339, 0.8997, 0.2317, 0.8976, 0.2345, 0.8971, 0.2365, 0.899, 0.2365, 0.899, 0.2345, 0.8971, 0.2382, 0.8963, 0.24, 0.8981, 0.24, 0.8981, 0.2382, 0.8963, 0.2418, 0.8956, 0.2435, 0.8972, 0.2435, 0.8972, 0.2418, 0.8956, 0.2445, 0.8951, 0.2459, 0.8965, 0.3984, 0.8868, 0.3984, 0.8855, 0.4024, 0.8853, 0.4025, 0.8866, 0.4025, 0.8866, 0.4024, 0.8853, 0.4064, 0.8855, 0.4064, 0.8868, 0.3129, 0.8849, 0.3115, 0.8862, 0.3087, 0.8857, 0.3103, 0.8842, 0.3103, 0.8842, 0.3087, 0.8857, 0.305, 0.885, 0.3068, 0.8833, 0.3068, 0.8833, 0.305, 0.885, 0.3013, 0.8843, 0.3034, 0.8824, 0.3034, 0.8824, 0.3013, 0.8843, 0.2987, 0.8838, 0.301, 0.8817, 0.3396, 0.8769, 0.3395, 0.879, 0.3354, 0.8788, 0.3355, 0.8766, 0.3354, 0.8788, 0.3354, 0.8811, 0.3314, 0.8812, 0.3315, 0.879, 0.2317, 0.8976, 0.2301, 0.8953, 0.233, 0.895, 0.2345, 0.8971, 0.2345, 0.8971, 0.233, 0.895, 0.2368, 0.8945, 0.2382, 0.8963, 0.2382, 0.8963, 0.2368, 0.8945, 0.2407, 0.894, 0.2418, 0.8956, 0.3954, 0.886, 0.3953, 0.8844, 0.3983, 0.884, 0.3984, 0.8855, 0.3984, 0.8855, 0.3983, 0.884, 0.4024, 0.8839, 0.4024, 0.8853, 0.4024, 0.8853, 0.4024, 0.8839, 0.4063, 0.8841, 0.4064, 0.8855, 0.3115, 0.8862, 0.3104, 0.8877, 0.3075, 0.8873, 0.3087, 0.8857, 0.3087, 0.8857, 0.3075, 0.8873, 0.3037, 0.8869, 0.305, 0.885, 0.305, 0.885, 0.3037, 0.8869, 0.2998, 0.8864, 0.3013, 0.8843, 0.3425, 0.8795, 0.3424, 0.8816, 0.3394, 0.8812, 0.3395, 0.879, 0.3395, 0.879, 0.3394, 0.8812, 0.3354, 0.8811, 0.3354, 0.8788, 0.3354, 0.8811, 0.3353, 0.8835, 0.3314, 0.8835, 0.3314, 0.8812, 0.2301, 0.8953, 0.2291, 0.893, 0.232, 0.8929, 0.233, 0.895, 0.233, 0.895, 0.232, 0.8929, 0.236, 0.8926, 0.2368, 0.8945, 0.2368, 0.8945, 0.236, 0.8926, 0.24, 0.8924, 0.2407, 0.894, 0.3953, 0.8844, 0.3953, 0.8827, 0.3983, 0.8826, 0.3983, 0.884, 0.3983, 0.884, 0.3983, 0.8826, 0.4024, 0.8825, 0.4024, 0.8839, 0.4024, 0.8839, 0.4024, 0.8825, 0.4063, 0.8826, 0.4063, 0.8841, 0.3104, 0.8877, 0.3098, 0.8892, 0.3068, 0.889, 0.3075, 0.8873, 0.3075, 0.8873, 0.3068, 0.889, 0.3028, 0.8888, 0.3037, 0.8869, 0.3037, 0.8869, 0.3028, 0.8888, 0.2989, 0.8885, 0.2998, 0.8864, 0.3424, 0.8816, 0.3424, 0.8837, 0.3393, 0.8835, 0.3394, 0.8812, 0.3394, 0.8812, 0.3393, 0.8835, 0.3353, 0.8835, 0.3354, 0.8811, 0.3353, 0.8835, 0.3353, 0.8859, 0.3314, 0.8859, 0.3314, 0.8835, 0.2291, 0.893, 0.2287, 0.8907, 0.2317, 0.8907, 0.232, 0.8929, 0.232, 0.8929, 0.2317, 0.8907, 0.2358, 0.8907, 0.236, 0.8926, 0.236, 0.8926, 0.2358, 0.8907, 0.2397, 0.8907, 0.24, 0.8924, 0.3953, 0.8827, 0.3953, 0.8811, 0.3983, 0.881, 0.3983, 0.8826, 0.3983, 0.8826, 0.3983, 0.881, 0.4023, 0.881, 0.4024, 0.8825, 0.4024, 0.8825, 0.4023, 0.881, 0.4063, 0.8811, 0.4063, 0.8826, 0.3098, 0.8892, 0.3096, 0.8907, 0.3066, 0.8907, 0.3068, 0.889, 0.3068, 0.889, 0.3066, 0.8907, 0.3026, 0.8907, 0.3028, 0.8888, 0.3028, 0.8888, 0.3026, 0.8907, 0.2986, 0.8907, 0.2989, 0.8885, 0.3424, 0.8837, 0.3424, 0.8859, 0.3393, 0.8859, 0.3393, 0.8835, 0.3393, 0.8835, 0.3393, 0.8859, 0.3353, 0.8859, 0.3353, 0.8835, 0.624, 0.8901, 0.5003, 0.8899, 0.5004, 0.8659, 0.6241, 0.866, 0.1294, 0.8656, 0.2531, 0.8657, 0.2531, 0.8704, 0.1294, 0.8703, 0.7476, 0.8902, 0.624, 0.8901, 0.6241, 0.866, 0.7478, 0.8662, 0.3767, 0.8705, 0.5004, 0.8706, 0.5004, 0.8754, 0.3767, 0.8753, 0.4795, 0.9532, 0.4795, 0.9484, 0.5341, 0.9485, 0.5341, 0.9532, 0.4795, 0.9484, 0.4795, 0.9437, 0.5341, 0.9438, 0.5341, 0.9485, 0.9114, 0.2443, 0.9114, 0.1947, 0.9468, 0.1947, 0.9468, 0.2443, 0.9114, 0.1451, 0.9468, 0.1451, 0.9468, 0.1947, 0.9114, 0.1947, 0.5817, 0.3318, 0.5817, 0.3773, 0.5269, 0.3773, 0.5269, 0.3318, 0.9114, 0.323, 0.9114, 0.4159, 0.876, 0.4159, 0.876, 0.323, 0.1575, 0.3318, 0.1575, 0.3805, 0.103, 0.3805, 0.103, 0.3318, 0.8406, 0.09401, 0.8406, 0.0, 0.876, 8.138e-07, 0.876, 0.09401, 0.8406, 0.23, 0.8406, 0.208, 0.876, 0.208, 0.876, 0.23, 0.1275, 0.188, 0.1275, 0.208, 5.067e-08, 0.208, 6.756e-08, 0.188, 0.9114, 0.188, 0.9114, 0.208, 0.876, 0.208, 0.876, 0.188, 0.5274, 0.188, 0.5274, 0.208, 0.4203, 0.208, 0.4203, 0.188, 0.8406, 0.323, 0.8406, 0.23, 0.876, 0.23, 0.876, 0.323, 0.1275, 0.208, 0.1275, 0.23, 6.756e-08, 0.23, 5.067e-08, 0.208, 0.9114, 0.208, 0.9114, 0.23, 0.876, 0.23, 0.876, 0.208, 0.5274, 0.208, 0.5274, 0.23, 0.4203, 0.23, 0.4203, 0.208, 0.5865, 0.0999, 0.5865, 0.1536, 0.5177, 0.1536, 0.5177, 0.0999, 0.9114, 0.09401, 0.9114, 0.188, 0.876, 0.188, 0.876, 0.09401, 0.1523, 0.1035, 0.1523, 0.1563, 0.09498, 0.1563, 0.09498, 0.1035, 0.8406, 0.208, 0.8406, 0.188, 0.876, 0.188, 0.876, 0.208, 0.7622, 0.323, 0.7622, 0.2599, 0.8406, 0.23, 0.8406, 0.323, 0.508, 0.323, 0.508, 0.386, 0.4203, 0.4159, 0.4203, 0.323, 0.6739, 0.386, 0.7622, 0.386, 0.8406, 0.4159, 0.7131, 0.4159, 0.6007, 0.2599, 0.508, 0.2599, 0.4203, 0.23, 0.5274, 0.23, 0.5993, 0.02854, 0.5051, 0.02854, 0.4203, 0.0, 0.5274, 5.634e-07, 0.7652, 0.09401, 0.7652, 0.02854, 0.8406, 2.191e-06, 0.8406, 0.09401, 0.5051, 0.09401, 0.5051, 0.1595, 0.4203, 0.188, 0.4203, 0.09401, 0.675, 0.1595, 0.7652, 0.1595, 0.8406, 0.188, 0.7131, 0.188, 0.3457, 0.323, 0.3457, 0.2566, 0.4203, 0.23, 0.4203, 0.323, 0.08401, 0.323, 0.08401, 0.3893, 1.013e-07, 0.4159, 8.446e-08, 0.323, 0.2579, 0.3893, 0.3457, 0.3893, 0.4203, 0.4159, 0.3132, 0.4159, 0.1766, 0.2566, 0.08401, 0.2566, 6.756e-08, 0.23, 0.1275, 0.23, 0.1729, 0.02223, 0.07451, 0.02223, 0.0, 1.569e-06, 0.1275, 1.095e-06, 0.3552, 0.09401, 0.3552, 0.02223, 0.4203, 0.0, 0.4203, 0.09401, 0.07451, 0.09401, 0.07451, 0.1658, 6.756e-08, 0.188, 1.689e-08, 0.09401, 0.2637, 0.1658, 0.3552, 0.1658, 0.4203, 0.188, 0.3132, 0.188, 0.07451, 0.1658, 0.1729, 0.1658, 0.1275, 0.188, 6.756e-08, 0.188, 0.2637, 0.02223, 0.1729, 0.02223, 0.1275, 1.095e-06, 0.3132, 3.991e-07, 0.2579, 0.2566, 0.1766, 0.2566, 0.1275, 0.23, 0.3132, 0.23, 0.08401, 0.3893, 0.1766, 0.3893, 0.1275, 0.4159, 1.013e-07, 0.4159, 0.5993, 0.1595, 0.675, 0.1595, 0.7131, 0.188, 0.5274, 0.188, 0.7652, 0.02854, 0.675, 0.02854, 0.7131, 1.526e-06, 0.8406, 2.191e-06, 0.7622, 0.2599, 0.6739, 0.2599, 0.7131, 0.23, 0.8406, 0.23, 0.6007, 0.386, 0.6739, 0.386, 0.7131, 0.4159, 0.5274, 0.4159, 0.2637, 0.09401, 0.2637, 0.1658, 0.1729, 0.1658, 0.1729, 0.09401, 0.7458, 0.103, 0.7458, 0.1506, 0.6942, 0.1506, 0.6942, 0.103, 0.8406, 0.208, 0.8406, 0.23, 0.7131, 0.23, 0.7131, 0.208, 0.3132, 0.208, 0.3132, 0.23, 0.1275, 0.23, 0.1275, 0.208, 0.8406, 0.188, 0.8406, 0.208, 0.7131, 0.208, 0.7131, 0.188, 0.3132, 0.188, 0.3132, 0.208, 0.1275, 0.208, 0.1275, 0.188, 0.2579, 0.323, 0.2579, 0.3893, 0.1766, 0.3893, 0.1766, 0.323, 0.7411, 0.3327, 0.7411, 0.3763, 0.6948, 0.3763, 0.6948, 0.3327, 0.9114, 1.408e-07, 0.9468, 0.0, 0.9468, 0.05908, 0.9114, 0.05908, 0.9114, 0.3894, 0.9114, 0.3303, 0.9468, 0.3303, 0.9468, 0.3894, 0.3243, 0.3329, 0.3243, 0.3794, 0.2792, 0.3794, 0.2792, 0.3329, 0.4203, 0.188, 0.4203, 0.208, 0.3132, 0.208, 0.3132, 0.188, 0.4203, 0.208, 0.4203, 0.23, 0.3132, 0.23, 0.3132, 0.208, 0.3379, 0.102, 0.3379, 0.1578, 0.2809, 0.1578, 0.2809, 0.102, 0.508, 0.386, 0.6007, 0.386, 0.5274, 0.4159, 0.4203, 0.4159, 0.5051, 0.1595, 0.5993, 0.1595, 0.5274, 0.188, 0.4203, 0.188, 0.3457, 0.2566, 0.2579, 0.2566, 0.3132, 0.23, 0.4203, 0.23, 0.3552, 0.02223, 0.2637, 0.02223, 0.3132, 3.991e-07, 0.4203, 0.0, 0.1729, 0.1658, 0.2637, 0.1658, 0.3132, 0.188, 0.1275, 0.188, 0.1766, 0.3893, 0.2579, 0.3893, 0.3132, 0.4159, 0.1275, 0.4159, 0.675, 0.02854, 0.5993, 0.02854, 0.5274, 5.634e-07, 0.7131, 1.526e-06, 0.6739, 0.2599, 0.6007, 0.2599, 0.5274, 0.23, 0.7131, 0.23, 0.675, 0.09401, 0.675, 0.1595, 0.5993, 0.1595, 0.5993, 0.09401, 0.7131, 0.208, 0.7131, 0.23, 0.5274, 0.23, 0.5274, 0.208, 0.7131, 0.188, 0.7131, 0.208, 0.5274, 0.208, 0.5274, 0.188, 0.6739, 0.323, 0.6739, 0.386, 0.6007, 0.386, 0.6007, 0.323, 0.9114, 0.05908, 0.9468, 0.05908, 0.9468, 0.1451, 0.9114, 0.1451, 0.9114, 0.3303, 0.9114, 0.2443, 0.9468, 0.2443, 0.9468, 0.3303, 0.6739, 0.2599, 0.6739, 0.323, 0.6007, 0.323, 0.6007, 0.2599, 0.3324, 0.2628, 0.3324, 0.3168, 0.2711, 0.3168, 0.2711, 0.2628, 0.7448, 0.2679, 0.7448, 0.3149, 0.6911, 0.3149, 0.6911, 0.2679, 0.2579, 0.2566, 0.2579, 0.323, 0.1766, 0.323, 0.1766, 0.2566, 0.08401, 0.2566, 0.08401, 0.323, 8.446e-08, 0.323, 6.756e-08, 0.23, 0.3457, 0.3893, 0.3457, 0.323, 0.4203, 0.323, 0.4203, 0.4159, 0.508, 0.2599, 0.508, 0.323, 0.4203, 0.323, 0.4203, 0.23, 0.7622, 0.386, 0.7622, 0.323, 0.8406, 0.323, 0.8406, 0.4159, 0.8406, 0.4159, 0.8406, 0.323, 0.876, 0.323, 0.876, 0.4159, 0.1593, 0.2646, 0.1593, 0.3149, 0.1013, 0.3149, 0.1013, 0.2646, 0.9114, 0.23, 0.9114, 0.323, 0.876, 0.323, 0.876, 0.23, 0.5851, 0.2671, 0.5851, 0.3158, 0.5234, 0.3158, 0.5234, 0.2671, 0.675, 0.02854, 0.675, 0.09401, 0.5993, 0.09401, 0.5993, 0.02854, 0.3403, 0.02914, 0.3403, 0.0871, 0.2785, 0.0871, 0.2785, 0.02914, 0.7499, 0.03557, 0.7499, 0.087, 0.6901, 0.087, 0.6901, 0.03557, 0.2637, 0.02223, 0.2637, 0.09401, 0.1729, 0.09401, 0.1729, 0.02223, 0.07451, 0.02223, 0.07451, 0.09401, 1.689e-08, 0.09401, 0.0, 1.569e-06, 0.3552, 0.1658, 0.3552, 0.09401, 0.4203, 0.09401, 0.4203, 0.188, 0.5051, 0.02854, 0.5051, 0.09401, 0.4203, 0.09401, 0.4203, 0.0, 0.7652, 0.1595, 0.7652, 0.09401, 0.8406, 0.09401, 0.8406, 0.188, 0.1569, 0.02961, 0.1569, 0.08663, 0.09038, 0.08663, 0.09038, 0.02961, 0.9114, 0.0, 0.9114, 0.09401, 0.876, 0.09401, 0.876, 8.177e-07, 0.5853, 0.03499, 0.5853, 0.08757, 0.5189, 0.08757, 0.5189, 0.03499, 0.8406, 0.188, 0.8406, 0.09401, 0.876, 0.09401, 0.876, 0.188, 0.3243, 0.3794, 0.3243, 0.3329, 0.3457, 0.323, 0.3457, 0.3893, 0.2792, 0.3794, 0.3243, 0.3794, 0.3457, 0.3893, 0.2579, 0.3893, 0.2792, 0.3329, 0.2792, 0.3794, 0.2579, 0.3893, 0.2579, 0.323, 0.3243, 0.3329, 0.2792, 0.3329, 0.2579, 0.323, 0.3457, 0.323, 0.103, 0.3318, 0.103, 0.3805, 0.08401, 0.3893, 0.08401, 0.323, 0.103, 0.3805, 0.1575, 0.3805, 0.1766, 0.3893, 0.08401, 0.3893, 0.1575, 0.3805, 0.1575, 0.3318, 0.1766, 0.323, 0.1766, 0.3893, 0.1575, 0.3318, 0.103, 0.3318, 0.08401, 0.323, 0.1766, 0.323, 0.1593, 0.2646, 0.1013, 0.2646, 0.08401, 0.2566, 0.1766, 0.2566, 0.1593, 0.3149, 0.1593, 0.2646, 0.1766, 0.2566, 0.1766, 0.323, 0.1013, 0.2646, 0.1013, 0.3149, 0.08401, 0.323, 0.08401, 0.2566, 0.1013, 0.3149, 0.1593, 0.3149, 0.1766, 0.323, 0.08401, 0.323, 0.3324, 0.2628, 0.2711, 0.2628, 0.2579, 0.2566, 0.3457, 0.2566, 0.2711, 0.2628, 0.2711, 0.3168, 0.2579, 0.323, 0.2579, 0.2566, 0.3324, 0.3168, 0.3324, 0.2628, 0.3457, 0.2566, 0.3457, 0.323, 0.2711, 0.3168, 0.3324, 0.3168, 0.3457, 0.323, 0.2579, 0.323, 0.09498, 0.1035, 0.09498, 0.1563, 0.07451, 0.1658, 0.07451, 0.09401, 0.09498, 0.1563, 0.1523, 0.1563, 0.1729, 0.1658, 0.07451, 0.1658, 0.1523, 0.1563, 0.1523, 0.1035, 0.1729, 0.09401, 0.1729, 0.1658, 0.1523, 0.1035, 0.09498, 0.1035, 0.07451, 0.09401, 0.1729, 0.09401, 0.3379, 0.1578, 0.3379, 0.102, 0.3552, 0.09401, 0.3552, 0.1658, 0.2809, 0.1578, 0.3379, 0.1578, 0.3552, 0.1658, 0.2637, 0.1658, 0.2809, 0.102, 0.2809, 0.1578, 0.2637, 0.1658, 0.2637, 0.09401, 0.3379, 0.102, 0.2809, 0.102, 0.2637, 0.09401, 0.3552, 0.09401, 0.1569, 0.02961, 0.09038, 0.02961, 0.07451, 0.02223, 0.1729, 0.02223, 0.1569, 0.08663, 0.1569, 0.02961, 0.1729, 0.02223, 0.1729, 0.09401, 0.09038, 0.02961, 0.09038, 0.08663, 0.07451, 0.09401, 0.07451, 0.02223, 0.09038, 0.08663, 0.1569, 0.08663, 0.1729, 0.09401, 0.07451, 0.09401, 0.3403, 0.02914, 0.2785, 0.02914, 0.2637, 0.02223, 0.3552, 0.02223, 0.2785, 0.02914, 0.2785, 0.0871, 0.2637, 0.09401, 0.2637, 0.02223, 0.3403, 0.0871, 0.3403, 0.02914, 0.3552, 0.02223, 0.3552, 0.09401, 0.2785, 0.0871, 0.3403, 0.0871, 0.3552, 0.09401, 0.2637, 0.09401, 0.5269, 0.3318, 0.5269, 0.3773, 0.508, 0.386, 0.508, 0.323, 0.5269, 0.3773, 0.5817, 0.3773, 0.6007, 0.386, 0.508, 0.386, 0.5817, 0.3773, 0.5817, 0.3318, 0.6007, 0.323, 0.6007, 0.386, 0.5817, 0.3318, 0.5269, 0.3318, 0.508, 0.323, 0.6007, 0.323, 0.7411, 0.3763, 0.7411, 0.3327, 0.7622, 0.323, 0.7622, 0.386, 0.6948, 0.3763, 0.7411, 0.3763, 0.7622, 0.386, 0.6739, 0.386, 0.6948, 0.3327, 0.6948, 0.3763, 0.6739, 0.386, 0.6739, 0.323, 0.7411, 0.3327, 0.6948, 0.3327, 0.6739, 0.323, 0.7622, 0.323, 0.5851, 0.2671, 0.5234, 0.2671, 0.508, 0.2599, 0.6007, 0.2599, 0.5851, 0.3158, 0.5851, 0.2671, 0.6007, 0.2599, 0.6007, 0.323, 0.5234, 0.2671, 0.5234, 0.3158, 0.508, 0.323, 0.508, 0.2599, 0.5234, 0.3158, 0.5851, 0.3158, 0.6007, 0.323, 0.508, 0.323, 0.7448, 0.2679, 0.6911, 0.2679, 0.6739, 0.2599, 0.7622, 0.2599, 0.6911, 0.2679, 0.6911, 0.3149, 0.6739, 0.323, 0.6739, 0.2599, 0.7448, 0.3149, 0.7448, 0.2679, 0.7622, 0.2599, 0.7622, 0.323, 0.6911, 0.3149, 0.7448, 0.3149, 0.7622, 0.323, 0.6739, 0.323, 0.5177, 0.0999, 0.5177, 0.1536, 0.5051, 0.1595, 0.5051, 0.09401, 0.5177, 0.1536, 0.5865, 0.1536, 0.5993, 0.1595, 0.5051, 0.1595, 0.5865, 0.1536, 0.5865, 0.0999, 0.5993, 0.09401, 0.5993, 0.1595, 0.5865, 0.0999, 0.5177, 0.0999, 0.5051, 0.09401, 0.5993, 0.09401, 0.7458, 0.1506, 0.7458, 0.103, 0.7652, 0.09401, 0.7652, 0.1595, 0.6942, 0.1506, 0.7458, 0.1506, 0.7652, 0.1595, 0.675, 0.1595, 0.6942, 0.103, 0.6942, 0.1506, 0.675, 0.1595, 0.675, 0.09401, 0.7458, 0.103, 0.6942, 0.103, 0.675, 0.09401, 0.7652, 0.09401, 0.7499, 0.03557, 0.6901, 0.03557, 0.675, 0.02854, 0.7652, 0.02854, 0.6901, 0.03557, 0.6901, 0.087, 0.675, 0.09401, 0.675, 0.02854, 0.7499, 0.087, 0.7499, 0.03557, 0.7652, 0.02854, 0.7652, 0.09401, 0.6901, 0.087, 0.7499, 0.087, 0.7652, 0.09401, 0.675, 0.09401, 0.5853, 0.03499, 0.5189, 0.03499, 0.5051, 0.02854, 0.5993, 0.02854, 0.5853, 0.08757, 0.5853, 0.03499, 0.5993, 0.02854, 0.5993, 0.09401, 0.5189, 0.03499, 0.5189, 0.08757, 0.5051, 0.09401, 0.5051, 0.02854, 0.5189, 0.08757, 0.5853, 0.08757, 0.5993, 0.09401, 0.5051, 0.09401])
me_cube.materials.append(mat_material)
me_cube.use_remesh_preserve_volume = False
me_cube.use_remesh_preserve_attributes = False
me_cube.use_mirror_vertex_groups = False
me_cube.update()

# ---- objects
ob_cube_001 = bpy.data.objects.new('Cube.001', me_cube_001)
ob_cube = bpy.data.objects.new('Cube', me_cube)
ob_lamp = bpy.data.objects.new('Lamp', light_lamp)
ob_camera = bpy.data.objects.new('Camera', cam_camera)

# ---- transforms, parenting, visibility, modifiers, constraints
ob_cube_001.location = (0.03326, -1.0, -0.5992)
ob_cube_001.scale = (0.2, 0.2, 0.2)
ob_cube_001.lineart.crease_threshold = 0.0
ob_cube.location = (-0.07691, 0.0, 0.0)
ob_cube.scale = (0.8, 0.8, 0.8)
ob_cube.lock_rotations_4d = False
ob_cube.empty_display_type = 'ARROWS'
ob_cube.lineart.crease_threshold = 0.0
ob_lamp.location = (3.245, 1.005, 7.442)
ob_lamp.rotation_euler = (0.6503, 0.05522, 1.866)
ob_lamp.lock_rotations_4d = False
ob_lamp.empty_display_type = 'ARROWS'
ob_lamp.color = (0.0, 0.0, 0.0, 0.0)
ob_lamp.lineart.crease_threshold = 0.0
ob_camera.location = (7.481, -6.508, 5.344)
ob_camera.rotation_euler = (1.109, 0.01082, 0.8149)
ob_camera.lock_rotations_4d = False
ob_camera.empty_display_type = 'ARROWS'
ob_camera.color = (0.0, 0.0, 0.0, 0.0)
ob_camera.display_type = 'WIRE'
ob_camera.lineart.crease_threshold = 0.0

# ---- collection membership
col_collection_1.objects.link(ob_cube_001)
col_collection_1.objects.link(ob_cube)
col_collection_1.objects.link(ob_lamp)
col_collection_1.objects.link(ob_camera)

# ---- scene / render settings (as saved in the file)
scene.camera = ob_camera
scene.frame_start = 1; scene.frame_end = 250; scene.frame_set(3)
scene.render.engine = 'BLENDER_EEVEE_NEXT'
scene.render.resolution_percentage = 50
scene.render.dither_intensity = 0.0
scene.cycles.use_denoising = False
scene.cycles.samples = 10
scene.cycles.sampling_pattern = 'TABULATED_SOBOL'
scene.cycles.light_sampling_threshold = 0.0
scene.cycles.use_adaptive_sampling = False
scene.cycles.use_light_tree = False
scene.cycles.blur_glossy = 0.0
scene.cycles.pixel_filter_type = 'GAUSSIAN'
scene.cycles.sample_clamp_indirect = 0.0
scene.view_settings.view_transform = 'Standard'
bpy.context.view_layer.update()
